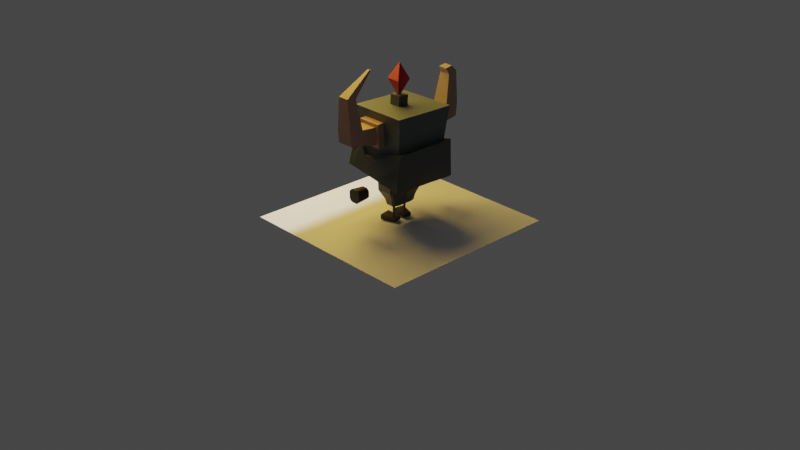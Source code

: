 # Source: Enemy.blend  (saved by Blender 2.80.45; exported with 4.5.12 LTS)
import bpy
from mathutils import Matrix  # noqa: F401  (used for matrix-valued properties, if any)

bpy.ops.wm.read_factory_settings(use_empty=True)
scene = bpy.context.scene
scene.name = 'Scene'

# ---- collections
col_collection = bpy.data.collections.new('Collection'); scene.collection.children.link(col_collection)
col_collection_2 = bpy.data.collections.new('Collection 2'); scene.collection.children.link(col_collection_2)
col_collection_2_002 = bpy.data.collections.new('Collection 2.002'); scene.collection.children.link(col_collection_2_002)
col_collection_4 = bpy.data.collections.new('Collection 4'); scene.collection.children.link(col_collection_4)
col_collection_5 = bpy.data.collections.new('Collection 5'); scene.collection.children.link(col_collection_5)
col_collection_6 = bpy.data.collections.new('Collection 6'); scene.collection.children.link(col_collection_6)
col_collection_7_001 = bpy.data.collections.new('Collection 7.001'); scene.collection.children.link(col_collection_7_001)
col_collection_7 = bpy.data.collections.new('Collection 7'); scene.collection.children.link(col_collection_7)
col_collection_9 = bpy.data.collections.new('Collection 9'); scene.collection.children.link(col_collection_9)
col_collection_9_001 = bpy.data.collections.new('Collection 9.001'); scene.collection.children.link(col_collection_9_001)
col_collection_11 = bpy.data.collections.new('Collection 11'); scene.collection.children.link(col_collection_11)
col_collection_12_001 = bpy.data.collections.new('Collection 12.001'); scene.collection.children.link(col_collection_12_001)
col_collection_12 = bpy.data.collections.new('Collection 12'); scene.collection.children.link(col_collection_12)
col_collection_14 = bpy.data.collections.new('Collection 14'); scene.collection.children.link(col_collection_14)

# ---- materials (node trees are filled in below, after node groups)
mat_material_003 = bpy.data.materials.new('Material.003')
mat_material_003.use_transparent_shadow = False
mat_material_003.roughness = 0.25
mat_material_001 = bpy.data.materials.new('Material.001')
mat_material_001.use_transparent_shadow = False
mat_material_001.roughness = 0.25
mat_material_007 = bpy.data.materials.new('Material.007')
mat_material_007.use_transparent_shadow = False
mat_material_007.roughness = 0.25
mat_material_005 = bpy.data.materials.new('Material.005')
mat_material_005.use_transparent_shadow = False
mat_material_005.roughness = 0.25
mat_material_006 = bpy.data.materials.new('Material.006')
mat_material_006.use_transparent_shadow = False
mat_material_006.roughness = 0.25
mat_material_009 = bpy.data.materials.new('Material.009')
mat_material_009.use_transparent_shadow = False
mat_material_009.roughness = 0.25
mat_material_010 = bpy.data.materials.new('Material.010')
mat_material_010.use_transparent_shadow = False
mat_material_010.roughness = 0.25
mat_material_012 = bpy.data.materials.new('Material.012')
mat_material_012.use_transparent_shadow = False
mat_material_012.roughness = 0.25
mat_material_016 = bpy.data.materials.new('Material.016')
mat_material_016.use_transparent_shadow = False
mat_material_016.roughness = 0.25
mat_material_015 = bpy.data.materials.new('Material.015')
mat_material_015.use_transparent_shadow = False
mat_material_015.roughness = 0.25
mat_material_008 = bpy.data.materials.new('Material.008')
mat_material_008.use_transparent_shadow = False
mat_material_008.roughness = 0.25
mat_material_011 = bpy.data.materials.new('Material.011')
mat_material_011.use_transparent_shadow = False
mat_material_011.roughness = 0.25
mat_material_017 = bpy.data.materials.new('Material.017')
mat_material_017.use_transparent_shadow = False
mat_material_017.roughness = 0.25
mat_material_014 = bpy.data.materials.new('Material.014')
mat_material_014.use_transparent_shadow = False
mat_material_014.roughness = 0.25
mat_material_013 = bpy.data.materials.new('Material.013')
mat_material_013.use_transparent_shadow = False
mat_material_013.roughness = 0.25
mat_material_004 = bpy.data.materials.new('Material.004')
mat_material_004.use_transparent_shadow = False
mat_material_004.roughness = 0.25

# ---- material node trees
mat_material_003.use_nodes = True; mat_material_003.node_tree.nodes.clear()
_N = mat_material_003.node_tree.nodes; _L = mat_material_003.node_tree.links
n0 = _N.new('ShaderNodeOutputMaterial'); n0.name = 'Material Output'; n0.location = (300, 300)
n1 = _N.new('ShaderNodeBsdfPrincipled'); n1.name = 'Principled BSDF'; n1.location = (10, 300)
n1.distribution = 'GGX'
n1.subsurface_method = 'BURLEY'
n1.inputs[0].default_value = (0.05604, 0.06629, 0.07523, 1.0)
n1.inputs[3].default_value = 1.45
_L.new(n1.outputs[0], n0.inputs[0])
n0.is_active_output = True
mat_material_001.use_nodes = True; mat_material_001.node_tree.nodes.clear()
_N = mat_material_001.node_tree.nodes; _L = mat_material_001.node_tree.links
n0 = _N.new('ShaderNodeOutputMaterial'); n0.name = 'Material Output'; n0.location = (300, 300)
n1 = _N.new('ShaderNodeEmission'); n1.name = 'Emission'; n1.location = (10, 300)
n1.inputs[0].default_value = (0.8, 0.5056, 0.09561, 1.0)
n1.inputs[1].default_value = 9.2
_L.new(n1.outputs[0], n0.inputs[0])
n0.is_active_output = True
mat_material_007.use_nodes = True; mat_material_007.node_tree.nodes.clear()
_N = mat_material_007.node_tree.nodes; _L = mat_material_007.node_tree.links
n0 = _N.new('ShaderNodeOutputMaterial'); n0.name = 'Material Output'; n0.location = (300, 300)
n1 = _N.new('ShaderNodeBsdfPrincipled'); n1.name = 'Principled BSDF'; n1.location = (10, 300)
n1.distribution = 'GGX'
n1.subsurface_method = 'BURLEY'
n1.inputs[0].default_value = (0.02122, 0.01938, 0.02122, 1.0)
n1.inputs[3].default_value = 1.45
_L.new(n1.outputs[0], n0.inputs[0])
n0.is_active_output = True
mat_material_005.use_nodes = True; mat_material_005.node_tree.nodes.clear()
_N = mat_material_005.node_tree.nodes; _L = mat_material_005.node_tree.links
n0 = _N.new('ShaderNodeOutputMaterial'); n0.name = 'Material Output'; n0.location = (300, 300)
n1 = _N.new('ShaderNodeBsdfPrincipled'); n1.name = 'Principled BSDF'; n1.location = (10, 300)
n1.distribution = 'GGX'
n1.subsurface_method = 'BURLEY'
n1.inputs[0].default_value = (1.0, 0.0283, 0.02758, 1.0)
n1.inputs[3].default_value = 1.45
_L.new(n1.outputs[0], n0.inputs[0])
n0.is_active_output = True
mat_material_006.use_nodes = True; mat_material_006.node_tree.nodes.clear()
_N = mat_material_006.node_tree.nodes; _L = mat_material_006.node_tree.links
n0 = _N.new('ShaderNodeOutputMaterial'); n0.name = 'Material Output'; n0.location = (300, 300)
n1 = _N.new('ShaderNodeEmission'); n1.name = 'Emission'; n1.location = (10, 300)
n1.inputs[0].default_value = (0.5583, 0.04667, 0.04667, 1.0)
_L.new(n1.outputs[0], n0.inputs[0])
n0.is_active_output = True
mat_material_009.use_nodes = True; mat_material_009.node_tree.nodes.clear()
_N = mat_material_009.node_tree.nodes; _L = mat_material_009.node_tree.links
n0 = _N.new('ShaderNodeOutputMaterial'); n0.name = 'Material Output'; n0.location = (300, 300)
n1 = _N.new('ShaderNodeBsdfPrincipled'); n1.name = 'Principled BSDF'; n1.location = (10, 300)
n1.distribution = 'GGX'
n1.subsurface_method = 'BURLEY'
n1.inputs[0].default_value = (0.05781, 0.06848, 0.07619, 1.0)
n1.inputs[3].default_value = 1.45
_L.new(n1.outputs[0], n0.inputs[0])
n0.is_active_output = True
mat_material_010.use_nodes = True; mat_material_010.node_tree.nodes.clear()
_N = mat_material_010.node_tree.nodes; _L = mat_material_010.node_tree.links
n0 = _N.new('ShaderNodeOutputMaterial'); n0.name = 'Material Output'; n0.location = (300, 300)
n1 = _N.new('ShaderNodeBsdfPrincipled'); n1.name = 'Principled BSDF'; n1.location = (10, 300)
n1.distribution = 'GGX'
n1.subsurface_method = 'BURLEY'
n1.inputs[0].default_value = (0.5583, 0.0331, 0.0319, 1.0)
n1.inputs[3].default_value = 1.45
_L.new(n1.outputs[0], n0.inputs[0])
n0.is_active_output = True
mat_material_012.use_nodes = True; mat_material_012.node_tree.nodes.clear()
_N = mat_material_012.node_tree.nodes; _L = mat_material_012.node_tree.links
n0 = _N.new('ShaderNodeOutputMaterial'); n0.name = 'Material Output'; n0.location = (300, 300)
n1 = _N.new('ShaderNodeBsdfPrincipled'); n1.name = 'Principled BSDF'; n1.location = (10, 300)
n1.distribution = 'GGX'
n1.subsurface_method = 'BURLEY'
n1.inputs[0].default_value = (0.0648, 0.07421, 0.08438, 1.0)
n1.inputs[3].default_value = 1.45
_L.new(n1.outputs[0], n0.inputs[0])
n0.is_active_output = True
mat_material_016.use_nodes = True; mat_material_016.node_tree.nodes.clear()
_N = mat_material_016.node_tree.nodes; _L = mat_material_016.node_tree.links
n0 = _N.new('ShaderNodeOutputMaterial'); n0.name = 'Material Output'; n0.location = (300, 300)
n1 = _N.new('ShaderNodeBsdfPrincipled'); n1.name = 'Principled BSDF'; n1.location = (10, 300)
n1.distribution = 'GGX'
n1.subsurface_method = 'BURLEY'
n1.inputs[0].default_value = (0.01764, 0.016, 0.0185, 1.0)
n1.inputs[3].default_value = 1.45
_L.new(n1.outputs[0], n0.inputs[0])
n0.is_active_output = True
mat_material_015.use_nodes = True; mat_material_015.node_tree.nodes.clear()
_N = mat_material_015.node_tree.nodes; _L = mat_material_015.node_tree.links
n0 = _N.new('ShaderNodeOutputMaterial'); n0.name = 'Material Output'; n0.location = (300, 300)
n1 = _N.new('ShaderNodeBsdfPrincipled'); n1.name = 'Principled BSDF'; n1.location = (10, 300)
n1.distribution = 'GGX'
n1.subsurface_method = 'BURLEY'
n1.inputs[0].default_value = (0.0185, 0.01681, 0.0185, 1.0)
n1.inputs[3].default_value = 1.45
_L.new(n1.outputs[0], n0.inputs[0])
n0.is_active_output = True
mat_material_008.use_nodes = True; mat_material_008.node_tree.nodes.clear()
_N = mat_material_008.node_tree.nodes; _L = mat_material_008.node_tree.links
n0 = _N.new('ShaderNodeOutputMaterial'); n0.name = 'Material Output'; n0.location = (300, 300)
n1 = _N.new('ShaderNodeBsdfPrincipled'); n1.name = 'Principled BSDF'; n1.location = (10, 300)
n1.distribution = 'GGX'
n1.subsurface_method = 'BURLEY'
n1.inputs[0].default_value = (0.4287, 0.2705, 0.2016, 1.0)
n1.inputs[3].default_value = 1.45
_L.new(n1.outputs[0], n0.inputs[0])
n0.is_active_output = True
mat_material_011.use_nodes = True; mat_material_011.node_tree.nodes.clear()
_N = mat_material_011.node_tree.nodes; _L = mat_material_011.node_tree.links
n0 = _N.new('ShaderNodeOutputMaterial'); n0.name = 'Material Output'; n0.location = (300, 300)
n1 = _N.new('ShaderNodeBsdfPrincipled'); n1.name = 'Principled BSDF'; n1.location = (10, 300)
n1.distribution = 'GGX'
n1.subsurface_method = 'BURLEY'
n1.inputs[0].default_value = (0.3564, 0.2582, 0.2051, 1.0)
n1.inputs[3].default_value = 1.45
_L.new(n1.outputs[0], n0.inputs[0])
n0.is_active_output = True
mat_material_017.use_nodes = True; mat_material_017.node_tree.nodes.clear()
_N = mat_material_017.node_tree.nodes; _L = mat_material_017.node_tree.links
n0 = _N.new('ShaderNodeOutputMaterial'); n0.name = 'Material Output'; n0.location = (300, 300)
n1 = _N.new('ShaderNodeBsdfPrincipled'); n1.name = 'Principled BSDF'; n1.location = (10, 300)
n1.distribution = 'GGX'
n1.subsurface_method = 'BURLEY'
n1.inputs[0].default_value = (0.1095, 0.1329, 0.1384, 1.0)
n1.inputs[3].default_value = 1.45
_L.new(n1.outputs[0], n0.inputs[0])
n0.is_active_output = True
mat_material_014.use_nodes = True; mat_material_014.node_tree.nodes.clear()
_N = mat_material_014.node_tree.nodes; _L = mat_material_014.node_tree.links
n0 = _N.new('ShaderNodeOutputMaterial'); n0.name = 'Material Output'; n0.location = (300, 300)
n1 = _N.new('ShaderNodeBsdfPrincipled'); n1.name = 'Principled BSDF'; n1.location = (10, 300)
n1.distribution = 'GGX'
n1.subsurface_method = 'BURLEY'
n1.inputs[0].default_value = (0.016, 0.01521, 0.016, 1.0)
n1.inputs[3].default_value = 1.45
_L.new(n1.outputs[0], n0.inputs[0])
n0.is_active_output = True
mat_material_013.use_nodes = True; mat_material_013.node_tree.nodes.clear()
_N = mat_material_013.node_tree.nodes; _L = mat_material_013.node_tree.links
n0 = _N.new('ShaderNodeOutputMaterial'); n0.name = 'Material Output'; n0.location = (300, 300)
n1 = _N.new('ShaderNodeBsdfPrincipled'); n1.name = 'Principled BSDF'; n1.location = (10, 300)
n1.distribution = 'GGX'
n1.subsurface_method = 'BURLEY'
n1.inputs[0].default_value = (0.01681, 0.01521, 0.01681, 1.0)
n1.inputs[3].default_value = 1.45
_L.new(n1.outputs[0], n0.inputs[0])
n0.is_active_output = True
mat_material_004.use_nodes = True; mat_material_004.node_tree.nodes.clear()
_N = mat_material_004.node_tree.nodes; _L = mat_material_004.node_tree.links
n0 = _N.new('ShaderNodeOutputMaterial'); n0.name = 'Material Output'; n0.location = (300, 300)
n1 = _N.new('ShaderNodeBsdfPrincipled'); n1.name = 'Principled BSDF'; n1.location = (10, 300)
n1.distribution = 'GGX'
n1.subsurface_method = 'BURLEY'
n1.inputs[0].default_value = (0.09306, 0.117, 0.1221, 1.0)
n1.inputs[3].default_value = 1.45
_L.new(n1.outputs[0], n0.inputs[0])
n0.is_active_output = True

# ---- world
world_world = bpy.data.worlds.new('World'); scene.world = world_world
world_world.use_nodes = True; world_world.node_tree.nodes.clear()
_N = world_world.node_tree.nodes; _L = world_world.node_tree.links
n0 = _N.new('ShaderNodeOutputWorld'); n0.name = 'World Output'; n0.location = (300, 300)
n1 = _N.new('ShaderNodeBackground'); n1.name = 'Background'; n1.location = (10, 300)
n1.inputs[0].default_value = (0.05088, 0.05088, 0.05088, 1.0)
_L.new(n1.outputs[0], n0.inputs[0])
n0.is_active_output = True
world_world.color = (0.05088, 0.05088, 0.05088)
world_world.use_sun_shadow = False
world_world.sun_shadow_jitter_overblur = 0.0

# ---- cameras
cam_camera = bpy.data.cameras.new('Camera')
cam_camera.clip_end = 100.0
cam_camera.ortho_scale = 7.314
cam_camera.dof.focus_distance = 0.0
cam_camera.dof.aperture_fstop = 128.0

# ---- lights
light_light = bpy.data.lights.new('Light', 'POINT')
light_light.transmission_factor = 0.0
light_light.cutoff_distance = 30.0
light_light.energy = 1000.0
light_light.shadow_buffer_clip_start = 1.001
light_light.shadow_soft_size = 0.1
light_light.shadow_maximum_resolution = 0.006
light_light.use_absolute_resolution = True

# ---- meshes
me_plane_001 = bpy.data.meshes.new('Plane.001')
me_plane_001.from_pydata([(-1.421, -1.0, 3.179e-08), (1.0, -1.0, 0.0), (-1.421, 1.0, 3.179e-08), (1.381, 1.471, -2.876e-08), (-3.697, 0.6213, 2.036e-07), (-1.421, -3.089, 3.179e-08), (0.6658, -3.089, 2.523e-08), (-1.421, -5.177, 3.179e-08), (0.4236, -5.177, 4.352e-08), (-1.421, -6.739, 3.179e-08), (0.2481, -7.015, 5.677e-08), (-2.733, -2.186, 1.308e-07), (-3.054, -4.457, -0.03418), (-3.15, -6.48, 1.623e-07), (-1.455, 1.0, 0.4644), (1.347, 1.471, 0.4644), (-1.421, 1.0, 0.4484), (-1.614, 1.0, 2.432), (1.188, 1.471, 2.432), (-1.715, 1.0, 3.794), (1.087, 1.471, 3.794), (-1.978, 1.0, 7.36), (0.824, 1.471, 7.36), (-3.01, 0.7466, 1.5), (-2.597, 0.7989, 4.036), (-3.692, 0.7044, 7.365), (1.405, 1.126, 0.4695), (-1.397, 0.655, 0.4695), (1.246, 1.126, 2.437), (-1.556, 0.655, 2.437), (1.146, 1.126, 3.799), (-1.656, 0.655, 3.799), (0.8826, 1.126, 7.365), (-1.919, 0.655, 7.365), (-2.538, 0.4539, 4.041), (-2.951, 0.4016, 1.505), (-3.633, 0.3593, 7.371), (-1.421, -1.0, 0.4484), (1.0, -1.0, 0.4484), (1.381, 1.471, 0.4484), (-3.697, 0.6213, 0.4484), (-1.421, -3.089, 0.4484), (0.6658, -3.089, 0.4484), (-1.421, -5.177, 0.4484), (0.4236, -5.177, 0.4484), (-1.421, -6.739, 0.4484), (0.2517, -7.015, 0.4903), (-2.733, -2.186, 0.4484), (-3.054, -4.457, 0.4142), (-3.15, -6.48, 0.4484), (-1.549, -6.853, 2.179), (0.3908, -7.0, 2.22), (-1.685, -6.924, 4.02), (0.5388, -6.984, 4.06), (-1.947, -6.924, 7.572), (0.8243, -6.954, 7.61), (-2.716, -6.729, 1.366), (-2.437, -6.739, 4.338), (-3.437, -6.81, 7.565), (-1.384, -6.372, 0.4618), (0.2902, -6.648, 0.4947), (-1.512, -6.486, 2.193), (0.4293, -6.633, 2.225), (-1.648, -6.557, 4.033), (0.5772, -6.617, 4.064), (-1.91, -6.557, 7.586), (0.8627, -6.587, 7.615), (-2.4, -6.372, 4.351), (-2.679, -6.362, 1.379), (-3.4, -6.443, 7.578), (0.8844, 1.116, 7.032), (-1.918, 0.6445, 7.032), (-3.582, 0.3967, 7.041), (-1.908, -6.568, 7.253), (0.8645, -6.598, 7.282), (-3.306, -6.439, 7.256)], [], [(0, 11, 47, 37), (6, 1, 38, 42), (2, 4, 40, 16), (10, 8, 44, 46), (13, 9, 45, 49), (4, 0, 37, 40), (9, 10, 46, 45), (7, 13, 49, 43), (37, 38, 39, 16), (2, 3, 15, 14), (24, 19, 31, 34), (15, 18, 28, 26), (14, 15, 26, 27), (17, 23, 35, 29), (18, 20, 30, 28), (27, 26, 28, 29), (29, 28, 30, 31), (31, 30, 32, 33), (27, 29, 35), (31, 33, 36, 34), (22, 21, 33, 32), (21, 25, 36, 33), (23, 14, 27, 35), (19, 17, 29, 31), (25, 24, 34, 36), (20, 22, 32, 30), (37, 16, 40), (38, 37, 41, 42), (42, 41, 43, 44), (44, 43, 45, 46), (41, 37, 47), (43, 41, 48), (45, 43, 49), (11, 5, 41, 47), (5, 12, 48, 41), (8, 6, 42, 44), (1, 3, 39, 38), (12, 7, 43, 48), (3, 2, 16, 39), (55, 54, 65, 66), (57, 52, 63, 67), (46, 51, 62, 60), (50, 56, 68, 61), (51, 53, 64, 62), (59, 60, 62, 61), (61, 62, 64, 63), (63, 64, 66, 65), (59, 61, 68), (63, 65, 69, 67), (54, 58, 69, 65), (56, 45, 59, 68), (45, 46, 60, 59), (52, 50, 61, 63), (58, 57, 67, 69), (53, 55, 66, 64), (66, 32, 70, 74), (74, 70, 71, 72, 75, 73), (32, 33, 71, 70), (33, 36, 72, 71), (65, 66, 74, 73), (69, 65, 73, 75), (36, 69, 75, 72), (15, 39, 16, 14, 23, 17, 19, 24, 25, 21, 22, 20, 18), (1, 6, 8, 10, 9, 13, 7, 12, 5, 11, 0, 4, 2, 3), (32, 66, 65, 69, 36, 33), (45, 56, 50, 52, 57, 58, 54, 55, 53, 51, 46)])
_uv = me_plane_001.uv_layers.new(name='UVMap')
_uv.uv.foreach_set('vector', [0.0, 0.0, 0.0, 0.0, 0.0, 0.0, 0.0, 0.0, 0.0, 0.0, 0.0, 0.0, 0.0, 0.0, 0.0, 0.0, 0.0, 0.0, 0.0, 0.0, 0.0, 0.0, 0.0, 0.0, 0.0, 0.0, 0.0, 0.0, 0.0, 0.0, 0.0, 0.0, 0.0, 0.0, 0.0, 0.0, 0.0, 0.0, 0.0, 0.0, 0.0, 0.0, 0.0, 0.0, 0.0, 0.0, 0.0, 0.0, 0.0, 0.0, 0.0, 0.0, 0.0, 0.0, 0.0, 0.0, 0.0, 0.0, 0.0, 0.0, 0.0, 0.0, 0.0, 0.0, 0.0, 0.0, 1.0, 0.0, 1.0, 1.0, 0.0, 1.0, 0.0, 1.0, 1.0, 1.0, 1.0, 1.0, 0.0, 1.0, 0.0, 0.0, 0.0, 0.0, 0.0, 0.0, 0.0, 0.0, 0.0, 0.0, 0.0, 0.0, 0.0, 0.0, 0.0, 0.0, 0.0, 1.0, 1.0, 1.0, 1.0, 1.0, 0.0, 1.0, 0.0, 0.0, 0.0, 0.0, 0.0, 0.0, 0.0, 0.0, 0.0, 0.0, 0.0, 0.0, 0.0, 0.0, 0.0, 0.0, 0.0, 1.0, 1.0, 1.0, 1.0, 1.0, 0.0, 1.0, 0.0, 1.0, 1.0, 1.0, 1.0, 1.0, 0.0, 1.0, 0.0, 1.0, 1.0, 1.0, 1.0, 1.0, 0.0, 1.0, 0.0, 1.0, 0.0, 1.0, 0.0, 1.0, 0.0, 1.0, 0.0, 1.0, 0.0, 1.0, 0.0, 1.0, 0.0, 0.0, 0.0, 0.0, 0.0, 0.0, 0.0, 0.0, 0.0, 0.0, 0.0, 0.0, 0.0, 0.0, 0.0, 0.0, 0.0, 0.0, 0.0, 0.0, 0.0, 0.0, 0.0, 0.0, 0.0, 0.0, 0.0, 0.0, 0.0, 0.0, 0.0, 0.0, 0.0, 0.0, 0.0, 0.0, 0.0, 0.0, 0.0, 0.0, 0.0, 0.0, 0.0, 0.0, 0.0, 0.0, 0.0, 0.0, 0.0, 0.0, 0.0, 1.0, 0.0, 0.0, 1.0, 0.0, 0.0, 0.0, 0.0, 0.0, 1.0, 0.0, 1.0, 0.0, 0.0, 0.0, 0.0, 0.0, 1.0, 0.0, 1.0, 0.0, 0.0, 0.0, 0.0, 0.0, 1.0, 0.0, 0.0, 0.0, 0.0, 0.0, 0.0, 0.0, 0.0, 0.0, 0.0, 0.0, 0.0, 0.0, 0.0, 0.0, 0.0, 0.0, 0.0, 0.0, 0.0, 0.0, 0.0, 0.0, 0.0, 0.0, 0.0, 0.0, 0.0, 0.0, 0.0, 0.0, 0.0, 0.0, 0.0, 0.0, 0.0, 0.0, 0.0, 0.0, 0.0, 0.0, 0.0, 0.0, 0.0, 0.0, 0.0, 0.0, 0.0, 0.0, 0.0, 0.0, 0.0, 0.0, 0.0, 0.0, 0.0, 0.0, 0.0, 0.0, 1.0, 1.0, 0.0, 1.0, 0.0, 1.0, 1.0, 1.0, 0.0, 0.0, 0.0, 0.0, 0.0, 0.0, 0.0, 0.0, 0.0, 0.0, 0.0, 0.0, 0.0, 0.0, 0.0, 0.0, 0.0, 0.0, 0.0, 0.0, 0.0, 0.0, 0.0, 0.0, 0.0, 0.0, 0.0, 0.0, 0.0, 0.0, 0.0, 0.0, 0.0, 0.0, 0.0, 0.0, 0.0, 0.0, 0.0, 0.0, 0.0, 0.0, 1.0, 0.0, 1.0, 0.0, 0.0, 0.0, 0.0, 0.0, 1.0, 0.0, 1.0, 0.0, 0.0, 0.0, 0.0, 0.0, 1.0, 0.0, 1.0, 0.0, 0.0, 0.0, 0.0, 0.0, 0.0, 0.0, 0.0, 0.0, 0.0, 0.0, 0.0, 0.0, 0.0, 0.0, 0.0, 0.0, 0.0, 0.0, 0.0, 0.0, 0.0, 0.0, 0.0, 0.0, 0.0, 0.0, 0.0, 0.0, 0.0, 0.0, 0.0, 0.0, 0.0, 0.0, 1.0, 0.0, 1.0, 0.0, 0.0, 0.0, 0.0, 0.0, 0.0, 0.0, 0.0, 0.0, 0.0, 0.0, 0.0, 0.0, 0.0, 0.0, 0.0, 0.0, 0.0, 0.0, 0.0, 0.0, 0.0, 0.0, 0.0, 0.0, 0.0, 0.0, 0.0, 0.0, 0.0, 0.0, 0.0, 0.0, 0.0, 0.0, 0.0, 0.0, 0.0, 0.0, 0.0, 0.0, 0.0, 0.0, 0.0, 0.0, 0.0, 0.0, 0.0, 0.0, 0.0, 0.0, 0.0, 0.0, 0.0, 0.0, 0.0, 0.0, 0.0, 0.0, 0.0, 0.0, 0.0, 0.0, 0.0, 0.0, 0.0, 0.0, 0.0, 0.0, 0.0, 0.0, 0.0, 0.0, 0.0, 0.0, 0.0, 0.0, 0.0, 0.0, 0.0, 0.0, 0.0, 0.0, 0.0, 0.0, 0.0, 0.0, 0.0, 0.0, 0.0, 0.0, 0.0, 0.0, 0.0, 0.0, 0.0, 0.0, 0.0, 0.0, 0.0, 0.0, 0.0, 0.0, 0.0, 0.0, 0.0, 0.0, 0.0, 0.0, 0.0, 0.0, 0.0, 0.0, 0.0, 0.0, 0.0, 0.0, 0.0, 0.0, 0.0, 0.0, 0.0, 0.0, 0.0, 0.0, 0.0, 0.0, 0.0, 0.0, 0.0, 0.0, 0.0, 0.0, 0.0, 0.0, 0.0, 0.0, 0.0, 0.0, 0.0, 0.0, 0.0, 0.0, 0.0, 0.0, 0.0, 0.0, 0.0, 0.0, 0.0, 0.0, 0.0, 0.0, 0.0, 0.0, 0.0, 0.0, 0.0, 0.0, 0.0, 0.0, 0.0, 0.0, 0.0, 0.0, 0.0, 0.0, 0.0, 0.0, 0.0, 0.0, 0.0, 0.0, 0.0, 0.0])
me_plane_001.materials.append(mat_material_003)
me_plane_001.use_remesh_preserve_volume = False
me_plane_001.use_remesh_preserve_attributes = False
me_plane_001.use_mirror_vertex_groups = False
me_plane_001.update()
me_plane_003 = bpy.data.meshes.new('Plane.003')
me_plane_003.from_pydata([(-1.0, -1.0, 0.0), (1.0, -1.0, 0.0), (-1.0, 1.0, 0.0), (1.0, 1.0, 0.0)], [], [(0, 1, 3, 2)])
_uv = me_plane_003.uv_layers.new(name='UVMap')
_uv.uv.foreach_set('vector', [0.0, 0.0, 1.0, 0.0, 1.0, 1.0, 0.0, 1.0])
me_plane_003.materials.append(mat_material_001)
me_plane_003.use_remesh_preserve_volume = False
me_plane_003.use_remesh_preserve_attributes = False
me_plane_003.use_mirror_vertex_groups = False
me_plane_003.update()
me_plane_004 = bpy.data.meshes.new('Plane.004')
me_plane_004.from_pydata([(-1.0, -1.0, 0.0), (1.0, -1.0, 0.0), (-1.0, 1.0, 0.0), (1.0, 1.0, 0.0)], [], [(0, 1, 3, 2)])
_uv = me_plane_004.uv_layers.new(name='UVMap')
_uv.uv.foreach_set('vector', [0.0, 0.0, 1.0, 0.0, 1.0, 1.0, 0.0, 1.0])
me_plane_004.use_remesh_preserve_volume = False
me_plane_004.use_remesh_preserve_attributes = False
me_plane_004.use_mirror_vertex_groups = False
me_plane_004.update()
me_cube_007 = bpy.data.meshes.new('Cube.007')
me_cube_007.from_pydata([(-1.0, -1.0, -1.0), (-0.8721, -1.0, 1.0), (-1.0, 1.0, -1.0), (-0.8721, 1.0, 1.0), (1.0, -1.0, -1.0), (0.7702, -0.7146, 0.9799), (1.0, 1.251, -1.0), (0.753, 0.9898, 1.0)], [], [(0, 1, 3, 2), (2, 3, 7, 6), (6, 7, 5, 4), (4, 5, 1, 0), (2, 6, 4, 0), (7, 3, 1, 5)])
_uv = me_cube_007.uv_layers.new(name='UVMap')
_uv.uv.foreach_set('vector', [0.375, 0.0, 0.625, 0.0, 0.625, 0.25, 0.375, 0.25, 0.375, 0.25, 0.625, 0.25, 0.625, 0.5, 0.375, 0.5, 0.375, 0.5, 0.625, 0.5, 0.625, 0.75, 0.375, 0.75, 0.375, 0.75, 0.625, 0.75, 0.625, 1.0, 0.375, 1.0, 0.125, 0.5, 0.375, 0.5, 0.375, 0.75, 0.125, 0.75, 0.625, 0.5, 0.875, 0.5, 0.875, 0.75, 0.625, 0.75])
me_cube_007.materials.append(mat_material_007)
me_cube_007.use_remesh_preserve_volume = False
me_cube_007.use_remesh_preserve_attributes = False
me_cube_007.use_mirror_vertex_groups = False
me_cube_007.update()
me_cube_001 = bpy.data.meshes.new('Cube.001')
me_cube_001.from_pydata([(-1.0, -1.03, -0.5209), (-1.0, -1.0, 1.0), (-1.0, 1.03, -0.8203), (-1.0, 1.0, 0.4249), (1.0, -1.03, -0.5209), (1.0, -1.0, 1.0), (1.0, 1.03, -0.8203), (1.0, 1.0, 0.4249)], [], [(0, 1, 3, 2), (2, 3, 7, 6), (6, 7, 5, 4), (4, 5, 1, 0), (2, 6, 4, 0), (7, 3, 1, 5)])
_uv = me_cube_001.uv_layers.new(name='UVMap')
_uv.uv.foreach_set('vector', [0.375, 0.0, 0.625, 0.0, 0.625, 0.25, 0.375, 0.25, 0.375, 0.25, 0.625, 0.25, 0.625, 0.5, 0.375, 0.5, 0.375, 0.5, 0.625, 0.5, 0.625, 0.75, 0.375, 0.75, 0.375, 0.75, 0.625, 0.75, 0.625, 1.0, 0.375, 1.0, 0.125, 0.5, 0.375, 0.5, 0.375, 0.75, 0.125, 0.75, 0.625, 0.5, 0.875, 0.5, 0.875, 0.75, 0.625, 0.75])
me_cube_001.materials.append(mat_material_005)
me_cube_001.use_remesh_preserve_volume = False
me_cube_001.use_remesh_preserve_attributes = False
me_cube_001.use_mirror_vertex_groups = False
me_cube_001.update()
me_cube_002 = bpy.data.meshes.new('Cube.002')
me_cube_002.from_pydata([(-1.0, -1.03, -0.5209), (-1.0, -1.0, 1.0), (-1.0, 1.03, -0.8203), (-1.0, 1.0, 0.4249), (1.0, -1.03, -0.5209), (1.0, -1.0, 1.0), (1.0, 1.03, -0.8203), (1.0, 1.0, 0.4249)], [], [(0, 1, 3, 2), (2, 3, 7, 6), (6, 7, 5, 4), (4, 5, 1, 0), (2, 6, 4, 0), (7, 3, 1, 5)])
_uv = me_cube_002.uv_layers.new(name='UVMap')
_uv.uv.foreach_set('vector', [0.375, 0.0, 0.625, 0.0, 0.625, 0.25, 0.375, 0.25, 0.375, 0.25, 0.625, 0.25, 0.625, 0.5, 0.375, 0.5, 0.375, 0.5, 0.625, 0.5, 0.625, 0.75, 0.375, 0.75, 0.375, 0.75, 0.625, 0.75, 0.625, 1.0, 0.375, 1.0, 0.125, 0.5, 0.375, 0.5, 0.375, 0.75, 0.125, 0.75, 0.625, 0.5, 0.875, 0.5, 0.875, 0.75, 0.625, 0.75])
me_cube_002.materials.append(mat_material_006)
me_cube_002.use_remesh_preserve_volume = False
me_cube_002.use_remesh_preserve_attributes = False
me_cube_002.use_mirror_vertex_groups = False
me_cube_002.update()
me_cube = bpy.data.meshes.new('Cube')
me_cube.from_pydata([(-1.0, -1.0, -1.0), (-1.0, -1.0, 1.0), (-1.0, 1.0, -1.0), (-1.0, 1.0, 1.0), (1.0, -1.0, -1.0), (1.0, -1.0, 1.0), (1.0, 1.0, -1.0), (1.0, 1.0, 1.0)], [], [(0, 1, 3, 2), (2, 3, 7, 6), (6, 7, 5, 4), (4, 5, 1, 0), (2, 6, 4, 0), (7, 3, 1, 5)])
_uv = me_cube.uv_layers.new(name='UVMap')
_uv.uv.foreach_set('vector', [0.375, 0.0, 0.625, 0.0, 0.625, 0.25, 0.375, 0.25, 0.375, 0.25, 0.625, 0.25, 0.625, 0.5, 0.375, 0.5, 0.375, 0.5, 0.625, 0.5, 0.625, 0.75, 0.375, 0.75, 0.375, 0.75, 0.625, 0.75, 0.625, 1.0, 0.375, 1.0, 0.125, 0.5, 0.375, 0.5, 0.375, 0.75, 0.125, 0.75, 0.625, 0.5, 0.875, 0.5, 0.875, 0.75, 0.625, 0.75])
me_cube.materials.append(mat_material_009)
me_cube.use_remesh_preserve_volume = False
me_cube.use_remesh_preserve_attributes = False
me_cube.use_mirror_vertex_groups = False
me_cube.update()
me_cube_003 = bpy.data.meshes.new('Cube.003')
me_cube_003.from_pydata([(-1.211e-16, -1.546, -1.546), (-1.0, -0.6637, 0.6637), (-1.0, 0.771, -0.771), (1.788e-16, 1.805, 1.805), (1.0, -0.6637, 0.6637), (1.0, 0.771, -0.771)], [], [(0, 1, 3, 2), (2, 3, 5), (5, 3, 4, 0), (0, 4, 1), (2, 5, 0), (3, 1, 4)])
_uv = me_cube_003.uv_layers.new(name='UVMap')
_uv.uv.foreach_set('vector', [0.375, 0.0, 0.625, 0.0, 0.625, 0.25, 0.375, 0.25, 0.375, 0.25, 0.625, 0.5, 0.375, 0.5, 0.375, 0.5, 0.625, 0.5, 0.625, 0.75, 0.375, 0.75, 0.375, 0.75, 0.625, 0.75, 0.625, 1.0, 0.125, 0.5, 0.375, 0.5, 0.125, 0.75, 0.875, 0.5, 0.875, 0.75, 0.625, 0.75])
me_cube_003.materials.append(mat_material_010)
me_cube_003.use_remesh_preserve_volume = False
me_cube_003.use_remesh_preserve_attributes = False
me_cube_003.use_mirror_vertex_groups = False
me_cube_003.update()
me_plane_002 = bpy.data.meshes.new('Plane.002')
me_plane_002.from_pydata([(0.1941, -1.0, 0.7289), (1.0, -1.0, 0.7775), (-1.142, 0.0, 0.3654), (-1.142, -0.5267, 0.4197), (0.1941, 0.0, 0.6871), (1.0, 0.0, 0.7289), (0.1941, -1.924, 0.8504), (1.0, -1.725, 0.9476), (-1.142, -2.576, 0.2753), (-2.87, 0.0, 1.412e-07), (-2.87, -0.5267, 1.412e-07), (-2.87, -2.576, 0.1215), (-4.012, 0.0, 2.274e-07), (-4.012, -1.0, 2.274e-07), (-4.012, -2.054, 0.2916), (-4.386, -2.054, 2.782), (-4.386, -1.0, 3.058), (-4.386, -1.0, 2.557e-07), (-4.386, -2.054, 2.782), (-4.386, -1.0, 3.058), (0.1941, -0.005802, 2.909), (0.1941, -1.0, 2.713), (1.0, -1.0, 2.756), (-1.142, 0.0, 3.243), (-1.142, -1.0, 3.255), (1.0, 0.0, 2.716), (0.1941, -1.915, 2.68), (1.0, -1.725, 2.598), (-1.142, -2.576, 3.058), (-2.87, 0.0, 3.257), (-2.87, -1.0, 3.198), (-2.87, -2.576, 3.191), (-4.012, 0.0, 3.058), (-4.012, -1.0, 3.058), (-4.012, -2.054, 2.782), (-4.386, 0.0, 3.058), (-4.386, -2.054, 0.2916), (-4.386, -1.0, 2.557e-07), (-0.1798, -0.9308, 3.058), (-4.386, 0.0, 2.557e-07), (0.1941, -1.924, 0.8504), (1.0, -1.725, 0.9476), (-1.142, -2.576, 0.2753), (-2.87, -2.576, 0.1215), (-4.012, -2.054, 0.2916), (0.1941, -2.164, 1.093), (1.0, -1.965, 1.235), (-1.142, -2.816, 0.4454), (-2.87, -2.816, 0.3645), (-4.012, -2.294, 0.5345), (0.1941, -1.915, 2.68), (1.0, -1.725, 2.598), (-1.142, -2.576, 3.058), (-2.87, -2.576, 3.191), (-4.012, -2.054, 2.782), (0.1941, -2.164, 2.365), (1.0, -1.965, 2.339), (-1.142, -2.816, 2.756), (-2.87, -2.816, 2.807), (-4.012, -2.294, 2.52), (-4.386, -2.054, 0.2916), (-4.386, 0.0, 2.557e-07), (-4.386, 0.0, 3.058), (-4.012, 0.0, 2.274e-07), (-4.012, -1.0, 2.274e-07), (-4.386, -2.054, 0.2916), (-4.012, 0.0, 3.058), (-4.012, -1.0, 3.058), (-4.386, -2.054, 2.782), (-5.342, 0.0, 3.278e-07), (-4.012, -1.0, 2.274e-07), (-4.012, -2.054, 0.2916), (-5.342, 0.0, 3.058), (-4.012, -1.0, 3.058), (-4.012, -2.054, 2.782), (-5.312, -0.3067, 0.4613), (-5.312, -1.005, 0.4613), (-5.312, -1.742, 0.6651), (-5.312, -0.3067, 2.598), (-5.312, -1.005, 2.598), (-5.312, -1.742, 2.405), (0.9931, -1.199, 1.563), (3.142, -1.124, 1.563), (0.9931, -1.195, 1.526), (3.142, -1.121, 1.54), (0.9931, -1.184, 1.49), (3.142, -1.115, 1.518), (0.9931, -1.166, 1.456), (3.142, -1.104, 1.498), (0.9931, -1.142, 1.427), (3.142, -1.089, 1.48), (0.9931, -1.113, 1.403), (3.142, -1.071, 1.465), (0.9931, -1.08, 1.386), (3.142, -1.051, 1.455), (0.9931, -1.044, 1.375), (3.142, -1.029, 1.448), (0.9931, -1.006, 1.371), (3.142, -1.006, 1.446), (0.9931, -0.9684, 1.375), (3.142, -0.983, 1.448), (0.9931, -0.9323, 1.386), (3.142, -0.9609, 1.455), (0.9931, -0.899, 1.403), (3.142, -0.9406, 1.465), (0.9931, -0.8698, 1.427), (3.142, -0.9227, 1.48), (0.9931, -0.8459, 1.456), (3.142, -0.9081, 1.498), (0.9931, -0.8281, 1.49), (3.142, -0.8972, 1.518), (0.9931, -0.8171, 1.526), (3.142, -0.8905, 1.54), (0.9931, -0.8134, 1.563), (3.142, -0.8882, 1.563), (0.9931, -0.8171, 1.601), (3.142, -0.8905, 1.586), (0.9931, -0.8281, 1.637), (3.142, -0.8972, 1.608), (0.9931, -0.8459, 1.67), (3.142, -0.9081, 1.629), (0.9931, -0.8698, 1.7), (3.142, -0.9227, 1.647), (0.9931, -0.899, 1.724), (3.142, -0.9406, 1.661), (0.9931, -0.9323, 1.741), (3.142, -0.9609, 1.672), (0.9931, -0.9684, 1.752), (3.142, -0.983, 1.679), (0.9931, -1.006, 1.756), (3.142, -1.006, 1.681), (0.9931, -1.044, 1.752), (3.142, -1.029, 1.679), (0.9931, -1.08, 1.741), (3.142, -1.051, 1.672), (0.9931, -1.113, 1.724), (3.142, -1.071, 1.661), (0.9931, -1.142, 1.7), (3.142, -1.089, 1.647), (0.9931, -1.166, 1.67), (3.142, -1.104, 1.629), (0.9931, -1.184, 1.637), (3.142, -1.115, 1.608), (0.9931, -1.195, 1.601), (3.142, -1.121, 1.586), (0.1941, -1.462, 0.7897), (-1.142, -1.551, 0.2986), (1.0, -1.362, 0.8625), (-2.87, -1.551, 0.06074), (-4.012, -1.527, 0.1458), (-4.386, -1.527, 0.1458), (-4.386, -1.527, 2.92), (0.1941, -1.457, 2.696), (-1.142, -1.788, 3.156), (1.0, -1.362, 2.677), (-2.87, -1.788, 3.194), (-4.012, -1.527, 2.92), (-4.386, -1.527, 2.92), (-4.386, -1.527, 0.1458), (-4.386, -1.527, 0.1458), (-4.386, -1.527, 2.92), (-4.012, -1.527, 0.1458), (-4.012, -1.527, 2.92), (-5.312, -1.374, 0.5632), (-5.312, -1.374, 2.502), (-1.552, -2.576, 0.2375), (-1.648, -0.5267, 0.06478), (-2.006, 0.0, 0.05263), (-2.006, -2.576, 3.124), (-2.006, -1.0, 3.226), (-2.006, 0.0, 3.25), (-2.006, -1.788, 3.175), (-1.522, -1.551, 0.1316)], [], [(0, 3, 2, 4), (0, 4, 5, 1), (145, 6, 8, 146), (147, 7, 6, 145), (172, 148, 10, 166), (166, 10, 9, 167), (148, 149, 13, 10), (10, 13, 12, 9), (160, 67, 73, 162), (65, 68, 74, 71), (39, 37, 17, 61), (35, 39, 61, 62), (21, 20, 23, 24), (21, 22, 25, 20), (152, 153, 28, 26), (154, 152, 26, 27), (171, 169, 30, 155), (169, 170, 29, 30), (155, 30, 33, 156), (30, 29, 32, 33), (157, 19, 16, 151), (36, 18, 15, 60), (62, 61, 63, 66), (150, 60, 65, 159), (5, 4, 20, 25), (9, 12, 32, 29), (149, 14, 36, 158), (32, 12, 39, 35), (33, 32, 35, 19), (12, 13, 37, 39), (167, 9, 29, 170), (19, 35, 62, 16), (4, 2, 23, 20), (14, 34, 18, 36), (158, 36, 60, 150), (156, 33, 19, 157), (147, 1, 22, 154), (1, 5, 25, 22), (42, 47, 48, 43), (40, 45, 47, 42), (43, 48, 49, 44), (41, 46, 45, 40), (52, 53, 58, 57), (50, 52, 57, 55), (53, 54, 59, 58), (51, 50, 55, 56), (44, 49, 59, 54), (45, 46, 56, 55), (46, 41, 51, 56), (47, 45, 55, 57), (48, 47, 57, 58), (49, 48, 58, 59), (16, 62, 66, 67), (61, 17, 64, 63), (60, 15, 68, 65), (151, 16, 67, 160), (73, 72, 78, 79), (72, 69, 75, 78), (159, 65, 71, 161), (66, 63, 69, 72), (67, 66, 72, 73), (63, 64, 70, 69), (163, 77, 80, 164), (75, 76, 79, 78), (69, 70, 76, 75), (71, 74, 80, 77), (162, 73, 79, 164), (161, 71, 77, 163), (81, 82, 84, 83), (83, 84, 86, 85), (85, 86, 88, 87), (87, 88, 90, 89), (89, 90, 92, 91), (91, 92, 94, 93), (93, 94, 96, 95), (95, 96, 98, 97), (97, 98, 100, 99), (99, 100, 102, 101), (101, 102, 104, 103), (103, 104, 106, 105), (105, 106, 108, 107), (107, 108, 110, 109), (109, 110, 112, 111), (111, 112, 114, 113), (113, 114, 116, 115), (115, 116, 118, 117), (117, 118, 120, 119), (119, 120, 122, 121), (121, 122, 124, 123), (123, 124, 126, 125), (125, 126, 128, 127), (127, 128, 130, 129), (129, 130, 132, 131), (131, 132, 134, 133), (133, 134, 136, 135), (135, 136, 138, 137), (137, 138, 140, 139), (139, 140, 142, 141), (84, 82, 144, 142, 140, 138, 136, 134, 132, 130, 128, 126, 124, 122, 120, 118, 116, 114, 112, 110, 108, 106, 104, 102, 100, 98, 96, 94, 92, 90, 88, 86), (141, 142, 144, 143), (143, 144, 82, 81), (81, 83, 85, 87, 89, 91, 93, 95, 97, 99, 101, 103, 105, 107, 109, 111, 113, 115, 117, 119, 121, 123, 125, 127, 129, 131, 133, 135, 137, 139, 141, 143), (70, 161, 163, 76), (74, 162, 164, 80), (76, 163, 164, 79), (64, 159, 161, 70), (15, 151, 160, 68), (7, 147, 154, 27), (34, 156, 157, 18), (37, 158, 150, 17), (13, 149, 158, 37), (17, 150, 159, 64), (18, 157, 151, 15), (31, 155, 156, 34), (168, 171, 155, 31), (22, 21, 152, 154), (21, 24, 153, 152), (68, 160, 162, 74), (11, 14, 149, 148), (165, 11, 148, 172), (1, 147, 145, 0), (0, 145, 146, 3), (8, 165, 172, 146), (28, 153, 171, 168), (2, 167, 170, 23), (24, 23, 170, 169), (153, 24, 169, 171), (3, 166, 167, 2), (146, 172, 166, 3)])
_uv = me_plane_002.uv_layers.new(name='UVMap')
_uv.uv.foreach_set('vector', [0.0, 0.0, 0.0, 0.0, 0.0, 0.5, 0.0, 0.5, 0.0, 0.0, 0.0, 0.5, 1.0, 0.5, 1.0, 0.0, 0.0, 0.0, 0.0, 0.0, 0.0, 0.0, 0.0, 0.0, 1.0, 0.0, 1.0, 0.0, 0.0, 0.0, 0.0, 0.0, 0.0, 0.0, 0.0, 0.0, 0.0, 0.0, 0.0, 0.0, 0.0, 0.0, 0.0, 0.0, 0.0, 0.5, 0.0, 0.5, 0.0, 0.0, 0.0, 0.0, 0.0, 0.0, 0.0, 0.0, 0.0, 0.0, 0.0, 0.0, 0.0, 0.5, 0.0, 0.5, 0.0, 0.0, 0.0, 0.0, 0.0, 0.0, 0.0, 0.0, 0.0, 0.0, 0.0, 0.0, 0.0, 0.0, 0.0, 0.0, 0.0, 0.5, 0.0, 0.0, 0.0, 0.0, 0.0, 0.5, 0.0, 0.5, 0.0, 0.5, 0.0, 0.5, 0.0, 0.5, 0.0, 0.0, 0.0, 0.5, 0.0, 0.5, 0.0, 0.0, 0.0, 0.0, 1.0, 0.0, 1.0, 0.5, 0.0, 0.5, 0.0, 0.0, 0.0, 0.0, 0.0, 0.0, 0.0, 0.0, 1.0, 0.0, 0.0, 0.0, 0.0, 0.0, 1.0, 0.0, 0.0, 0.0, 0.0, 0.0, 0.0, 0.0, 0.0, 0.0, 0.0, 0.0, 0.0, 0.5, 0.0, 0.5, 0.0, 0.0, 0.0, 0.0, 0.0, 0.0, 0.0, 0.0, 0.0, 0.0, 0.0, 0.0, 0.0, 0.5, 0.0, 0.5, 0.0, 0.0, 0.0, 0.0, 0.0, 0.0, 0.0, 0.0, 0.0, 0.0, 0.0, 0.0, 0.0, 0.0, 0.0, 0.0, 0.0, 0.0, 0.0, 0.5, 0.0, 0.5, 0.0, 0.5, 0.0, 0.5, 0.0, 0.0, 0.0, 0.0, 0.0, 0.0, 0.0, 0.0, 1.0, 0.5, 0.0, 0.5, 0.0, 0.5, 1.0, 0.5, 0.0, 0.5, 0.0, 0.5, 0.0, 0.5, 0.0, 0.5, 0.0, 0.0, 0.0, 0.0, 0.0, 0.0, 0.0, 0.0, 0.0, 0.5, 0.0, 0.5, 0.0, 0.5, 0.0, 0.5, 0.0, 0.0, 0.0, 0.5, 0.0, 0.5, 0.0, 0.0, 0.0, 0.5, 0.0, 0.0, 0.0, 0.0, 0.0, 0.5, 0.0, 0.5, 0.0, 0.5, 0.0, 0.5, 0.0, 0.5, 0.0, 0.0, 0.0, 0.5, 0.0, 0.5, 0.0, 0.0, 0.0, 0.5, 0.0, 0.5, 0.0, 0.5, 0.0, 0.5, 0.0, 0.0, 0.0, 0.0, 0.0, 0.0, 0.0, 0.0, 0.0, 0.0, 0.0, 0.0, 0.0, 0.0, 0.0, 0.0, 0.0, 0.0, 0.0, 0.0, 0.0, 0.0, 0.0, 0.0, 1.0, 0.0, 1.0, 0.0, 1.0, 0.0, 1.0, 0.0, 1.0, 0.0, 1.0, 0.5, 1.0, 0.5, 1.0, 0.0, 0.0, 0.0, 0.0, 0.0, 0.0, 0.0, 0.0, 0.0, 0.0, 0.0, 0.0, 0.0, 0.0, 0.0, 0.0, 0.0, 0.0, 0.0, 0.0, 0.0, 0.0, 0.0, 0.0, 0.0, 1.0, 0.0, 1.0, 0.0, 0.0, 0.0, 0.0, 0.0, 0.0, 0.0, 0.0, 0.0, 0.0, 0.0, 0.0, 0.0, 0.0, 0.0, 0.0, 0.0, 0.0, 0.0, 0.0, 0.0, 0.0, 0.0, 0.0, 0.0, 0.0, 0.0, 0.0, 0.0, 1.0, 0.0, 0.0, 0.0, 0.0, 0.0, 1.0, 0.0, 0.0, 0.0, 0.0, 0.0, 0.0, 0.0, 0.0, 0.0, 0.0, 0.0, 1.0, 0.0, 1.0, 0.0, 0.0, 0.0, 1.0, 0.0, 1.0, 0.0, 1.0, 0.0, 1.0, 0.0, 0.0, 0.0, 0.0, 0.0, 0.0, 0.0, 0.0, 0.0, 0.0, 0.0, 0.0, 0.0, 0.0, 0.0, 0.0, 0.0, 0.0, 0.0, 0.0, 0.0, 0.0, 0.0, 0.0, 0.0, 0.0, 0.0, 0.0, 0.5, 0.0, 0.5, 0.0, 0.0, 0.0, 0.5, 0.0, 0.0, 0.0, 0.0, 0.0, 0.5, 0.0, 0.0, 0.0, 0.0, 0.0, 0.0, 0.0, 0.0, 0.0, 0.0, 0.0, 0.0, 0.0, 0.0, 0.0, 0.0, 0.0, 0.0, 0.0, 0.5, 0.0, 0.5, 0.0, 0.0, 0.0, 0.5, 0.0, 0.5, 0.0, 0.5, 0.0, 0.5, 0.0, 0.0, 0.0, 0.0, 0.0, 0.0, 0.0, 0.0, 0.0, 0.5, 0.0, 0.5, 0.0, 0.5, 0.0, 0.5, 0.0, 0.0, 0.0, 0.5, 0.0, 0.5, 0.0, 0.0, 0.0, 0.5, 0.0, 0.0, 0.0, 0.0, 0.0, 0.5, 0.0, 0.0, 0.0, 0.0, 0.0, 0.0, 0.0, 0.0, 0.0, 0.5, 0.0, 0.0, 0.0, 0.0, 0.0, 0.5, 0.0, 0.5, 0.0, 0.0, 0.0, 0.0, 0.0, 0.5, 0.0, 0.0, 0.0, 0.0, 0.0, 0.0, 0.0, 0.0, 0.0, 0.0, 0.0, 0.0, 0.0, 0.0, 0.0, 0.0, 0.0, 0.0, 0.0, 0.0, 0.0, 0.0, 0.0, 0.0, 1.0, 0.5, 1.0, 1.0, 0.9688, 1.0, 0.9688, 0.5, 0.9688, 0.5, 0.9688, 1.0, 0.9375, 1.0, 0.9375, 0.5, 0.9375, 0.5, 0.9375, 1.0, 0.9062, 1.0, 0.9062, 0.5, 0.9062, 0.5, 0.9062, 1.0, 0.875, 1.0, 0.875, 0.5, 0.875, 0.5, 0.875, 1.0, 0.8438, 1.0, 0.8438, 0.5, 0.8438, 0.5, 0.8438, 1.0, 0.8125, 1.0, 0.8125, 0.5, 0.8125, 0.5, 0.8125, 1.0, 0.7812, 1.0, 0.7812, 0.5, 0.7812, 0.5, 0.7812, 1.0, 0.75, 1.0, 0.75, 0.5, 0.75, 0.5, 0.75, 1.0, 0.7188, 1.0, 0.7188, 0.5, 0.7188, 0.5, 0.7188, 1.0, 0.6875, 1.0, 0.6875, 0.5, 0.6875, 0.5, 0.6875, 1.0, 0.6562, 1.0, 0.6562, 0.5, 0.6562, 0.5, 0.6562, 1.0, 0.625, 1.0, 0.625, 0.5, 0.625, 0.5, 0.625, 1.0, 0.5938, 1.0, 0.5938, 0.5, 0.5938, 0.5, 0.5938, 1.0, 0.5625, 1.0, 0.5625, 0.5, 0.5625, 0.5, 0.5625, 1.0, 0.5312, 1.0, 0.5312, 0.5, 0.5312, 0.5, 0.5312, 1.0, 0.5, 1.0, 0.5, 0.5, 0.5, 0.5, 0.5, 1.0, 0.4688, 1.0, 0.4688, 0.5, 0.4688, 0.5, 0.4688, 1.0, 0.4375, 1.0, 0.4375, 0.5, 0.4375, 0.5, 0.4375, 1.0, 0.4062, 1.0, 0.4062, 0.5, 0.4062, 0.5, 0.4062, 1.0, 0.375, 1.0, 0.375, 0.5, 0.375, 0.5, 0.375, 1.0, 0.3438, 1.0, 0.3438, 0.5, 0.3438, 0.5, 0.3438, 1.0, 0.3125, 1.0, 0.3125, 0.5, 0.3125, 0.5, 0.3125, 1.0, 0.2812, 1.0, 0.2812, 0.5, 0.2812, 0.5, 0.2812, 1.0, 0.25, 1.0, 0.25, 0.5, 0.25, 0.5, 0.25, 1.0, 0.2188, 1.0, 0.2188, 0.5, 0.2188, 0.5, 0.2188, 1.0, 0.1875, 1.0, 0.1875, 0.5, 0.1875, 0.5, 0.1875, 1.0, 0.1562, 1.0, 0.1562, 0.5, 0.1562, 0.5, 0.1562, 1.0, 0.125, 1.0, 0.125, 0.5, 0.125, 0.5, 0.125, 1.0, 0.09375, 1.0, 0.09375, 0.5, 0.09375, 0.5, 0.09375, 1.0, 0.0625, 1.0, 0.0625, 0.5, 0.2968, 0.4854, 0.25, 0.49, 0.2032, 0.4854, 0.1582, 0.4717, 0.1167, 0.4496, 0.08029, 0.4197, 0.05045, 0.3833, 0.02827, 0.3418, 0.01461, 0.2968, 0.01, 0.25, 0.01461, 0.2032, 0.02827, 0.1582, 0.05045, 0.1167, 0.08029, 0.08029, 0.1167, 0.05045, 0.1582, 0.02827, 0.2032, 0.01461, 0.25, 0.01, 0.2968, 0.01461, 0.3418, 0.02827, 0.3833, 0.05045, 0.4197, 0.08029, 0.4496, 0.1167, 0.4717, 0.1582, 0.4854, 0.2032, 0.49, 0.25, 0.4854, 0.2968, 0.4717, 0.3418, 0.4496, 0.3833, 0.4197, 0.4197, 0.3833, 0.4496, 0.3418, 0.4717, 0.0625, 0.5, 0.0625, 1.0, 0.03125, 1.0, 0.03125, 0.5, 0.03125, 0.5, 0.03125, 1.0, 0.0, 1.0, 0.0, 0.5, 0.75, 0.49, 0.7968, 0.4854, 0.8418, 0.4717, 0.8833, 0.4496, 0.9197, 0.4197, 0.9496, 0.3833, 0.9717, 0.3418, 0.9854, 0.2968, 0.99, 0.25, 0.9854, 0.2032, 0.9717, 0.1582, 0.9496, 0.1167, 0.9197, 0.08029, 0.8833, 0.05045, 0.8418, 0.02827, 0.7968, 0.01461, 0.75, 0.01, 0.7032, 0.01461, 0.6582, 0.02827, 0.6167, 0.05045, 0.5803, 0.08029, 0.5504, 0.1167, 0.5283, 0.1582, 0.5146, 0.2032, 0.51, 0.25, 0.5146, 0.2968, 0.5283, 0.3418, 0.5504, 0.3833, 0.5803, 0.4197, 0.6167, 0.4496, 0.6582, 0.4717, 0.7032, 0.4854, 0.0, 0.0, 0.0, 0.0, 0.0, 0.0, 0.0, 0.0, 0.0, 0.0, 0.0, 0.0, 0.0, 0.0, 0.0, 0.0, 0.0, 0.0, 0.0, 0.0, 0.0, 0.0, 0.0, 0.0, 0.0, 0.0, 0.0, 0.0, 0.0, 0.0, 0.0, 0.0, 0.0, 0.0, 0.0, 0.0, 0.0, 0.0, 0.0, 0.0, 1.0, 0.0, 1.0, 0.0, 1.0, 0.0, 1.0, 0.0, 0.0, 0.0, 0.0, 0.0, 0.0, 0.0, 0.0, 0.0, 0.0, 0.0, 0.0, 0.0, 0.0, 0.0, 0.0, 0.0, 0.0, 0.0, 0.0, 0.0, 0.0, 0.0, 0.0, 0.0, 0.0, 0.0, 0.0, 0.0, 0.0, 0.0, 0.0, 0.0, 0.0, 0.0, 0.0, 0.0, 0.0, 0.0, 0.0, 0.0, 0.0, 0.0, 0.0, 0.0, 0.0, 0.0, 0.0, 0.0, 0.0, 0.0, 0.0, 0.0, 0.0, 0.0, 0.0, 0.0, 1.0, 0.0, 0.0, 0.0, 0.0, 0.0, 1.0, 0.0, 0.0, 0.0, 0.0, 0.0, 0.0, 0.0, 0.0, 0.0, 0.0, 0.0, 0.0, 0.0, 0.0, 0.0, 0.0, 0.0, 0.0, 0.0, 0.0, 0.0, 0.0, 0.0, 0.0, 0.0, 0.0, 0.0, 0.0, 0.0, 0.0, 0.0, 0.0, 0.0, 1.0, 0.0, 1.0, 0.0, 0.0, 0.0, 0.0, 0.0, 0.0, 0.0, 0.0, 0.0, 0.0, 0.0, 0.0, 0.0, 0.0, 0.0, 0.0, 0.0, 0.0, 0.0, 0.0, 0.0, 0.0, 0.0, 0.0, 0.0, 0.0, 0.0, 0.0, 0.0, 0.0, 0.5, 0.0, 0.5, 0.0, 0.5, 0.0, 0.5, 0.0, 0.0, 0.0, 0.5, 0.0, 0.5, 0.0, 0.0, 0.0, 0.0, 0.0, 0.0, 0.0, 0.0, 0.0, 0.0, 0.0, 0.0, 0.0, 0.0, 0.0, 0.5, 0.0, 0.5, 0.0, 0.0, 0.0, 0.0, 0.0, 0.0, 0.0, 0.0])
me_plane_002.materials.append(mat_material_012)
me_plane_002.use_remesh_preserve_volume = False
me_plane_002.use_remesh_preserve_attributes = False
me_plane_002.use_mirror_vertex_groups = False
me_plane_002.update()
me_cube_005 = bpy.data.meshes.new('Cube.005')
me_cube_005.from_pydata([(-1.0, -0.778, -0.778), (-1.0, -0.778, 0.778), (-1.0, 0.778, -0.778), (-1.0, 0.778, 0.778), (1.0, -1.21, -1.21), (1.0, -1.21, 1.21), (1.0, 1.21, -1.21), (1.0, 1.21, 1.21)], [], [(0, 1, 3, 2), (2, 3, 7, 6), (6, 7, 5, 4), (4, 5, 1, 0), (2, 6, 4, 0), (7, 3, 1, 5)])
_uv = me_cube_005.uv_layers.new(name='UVMap')
_uv.uv.foreach_set('vector', [0.375, 0.0, 0.625, 0.0, 0.625, 0.25, 0.375, 0.25, 0.375, 0.25, 0.625, 0.25, 0.625, 0.5, 0.375, 0.5, 0.375, 0.5, 0.625, 0.5, 0.625, 0.75, 0.375, 0.75, 0.375, 0.75, 0.625, 0.75, 0.625, 1.0, 0.375, 1.0, 0.125, 0.5, 0.375, 0.5, 0.375, 0.75, 0.125, 0.75, 0.625, 0.5, 0.875, 0.5, 0.875, 0.75, 0.625, 0.75])
me_cube_005.materials.append(mat_material_016)
me_cube_005.use_remesh_preserve_volume = False
me_cube_005.use_remesh_preserve_attributes = False
me_cube_005.use_mirror_vertex_groups = False
me_cube_005.update()
me_cube_004 = bpy.data.meshes.new('Cube.004')
me_cube_004.from_pydata([(-1.0, -0.778, -0.778), (-1.0, -0.778, 0.778), (-1.0, 0.778, -0.778), (-1.0, 0.778, 0.778), (1.0, -1.21, -1.21), (1.0, -1.21, 1.21), (1.0, 1.21, -1.21), (1.0, 1.21, 1.21)], [], [(0, 1, 3, 2), (2, 3, 7, 6), (6, 7, 5, 4), (4, 5, 1, 0), (2, 6, 4, 0), (7, 3, 1, 5)])
_uv = me_cube_004.uv_layers.new(name='UVMap')
_uv.uv.foreach_set('vector', [0.375, 0.0, 0.625, 0.0, 0.625, 0.25, 0.375, 0.25, 0.375, 0.25, 0.625, 0.25, 0.625, 0.5, 0.375, 0.5, 0.375, 0.5, 0.625, 0.5, 0.625, 0.75, 0.375, 0.75, 0.375, 0.75, 0.625, 0.75, 0.625, 1.0, 0.375, 1.0, 0.125, 0.5, 0.375, 0.5, 0.375, 0.75, 0.125, 0.75, 0.625, 0.5, 0.875, 0.5, 0.875, 0.75, 0.625, 0.75])
me_cube_004.materials.append(mat_material_015)
me_cube_004.use_remesh_preserve_volume = False
me_cube_004.use_remesh_preserve_attributes = False
me_cube_004.use_mirror_vertex_groups = False
me_cube_004.update()
me_cube_006 = bpy.data.meshes.new('Cube.006')
me_cube_006.from_pydata([(-1.0, -1.0, -1.0), (-1.0, -1.0, 1.0), (-1.0, 1.0, -1.0), (-1.0, 1.0, 1.0), (1.0, -1.0, -1.0), (1.0, -1.0, 1.0), (1.0, 1.0, -1.0), (1.0, 1.0, 1.0), (0.7195, -3.253, -0.3914), (0.7195, -3.266, 0.9055), (-0.7195, -3.266, 0.9055), (-0.7195, -3.253, -0.3914), (-1.0, -1.0, -1.0), (-0.7195, -1.0, -0.7195), (-0.7195, -1.0, 0.7195), (-1.0, -1.0, 1.0), (1.0, -1.0, 1.0), (0.7195, -1.0, 0.7195), (0.7195, -1.0, -0.7195), (1.0, -1.0, -1.0), (0.7195, -5.374, -0.1063), (-0.7195, -5.374, -0.1063), (-0.7195, -5.394, 1.105), (0.7195, -5.394, 1.105), (-0.4795, -3.773, 3.439), (0.4795, -3.773, 3.439), (-0.4795, -5.186, 3.629), (0.4795, -5.186, 3.629), (-0.103, -0.3321, 5.08), (0.103, -0.3321, 5.08), (-0.103, -0.6356, 5.12), (0.103, -0.6356, 5.12)], [], [(0, 1, 3, 2), (2, 3, 7, 6), (6, 7, 5, 4), (4, 5, 16, 19), (2, 6, 4, 0), (7, 3, 1, 5), (0, 4, 19, 12), (11, 8, 20, 21), (17, 14, 10, 9), (5, 1, 15, 16), (13, 14, 15, 12), (17, 18, 19, 16), (12, 19, 18, 13), (16, 15, 14, 17), (1, 0, 12, 15), (13, 18, 8, 11), (18, 17, 9, 8), (14, 13, 11, 10), (20, 23, 22, 21), (10, 11, 21, 22), (10, 22, 26, 24), (8, 9, 23, 20), (24, 26, 30, 28), (9, 10, 24, 25), (23, 9, 25, 27), (22, 23, 27, 26), (29, 28, 30, 31), (25, 24, 28, 29), (27, 25, 29, 31), (26, 27, 31, 30)])
_uv = me_cube_006.uv_layers.new(name='UVMap')
_uv.uv.foreach_set('vector', [0.375, 0.0, 0.625, 0.0, 0.625, 0.25, 0.375, 0.25, 0.375, 0.25, 0.625, 0.25, 0.625, 0.5, 0.375, 0.5, 0.375, 0.5, 0.625, 0.5, 0.625, 0.75, 0.375, 0.75, 0.375, 0.75, 0.375, 0.75, 0.375, 0.75, 0.375, 0.75, 0.125, 0.5, 0.375, 0.5, 0.375, 0.75, 0.125, 0.75, 0.625, 0.5, 0.875, 0.5, 0.875, 0.75, 0.625, 0.75, 0.125, 0.75, 0.375, 0.75, 0.375, 0.75, 0.125, 0.75, 0.1601, 0.75, 0.3399, 0.75, 0.3399, 0.75, 0.1601, 0.75, 0.6601, 0.75, 0.8399, 0.75, 0.8399, 0.75, 0.6601, 0.75, 0.625, 0.75, 0.875, 0.75, 0.875, 0.75, 0.625, 0.75, 0.4101, 0.9649, 0.5899, 0.9649, 0.625, 1.0, 0.375, 1.0, 0.5899, 0.7851, 0.4101, 0.7851, 0.375, 0.75, 0.375, 0.75, 0.125, 0.75, 0.375, 0.75, 0.3399, 0.75, 0.1601, 0.75, 0.625, 0.75, 0.875, 0.75, 0.8399, 0.75, 0.6601, 0.75, 0.625, 0.0, 0.625, 0.0, 0.625, 0.0, 0.625, 0.0, 0.1601, 0.75, 0.3399, 0.75, 0.3399, 0.75, 0.1601, 0.75, 0.4101, 0.7851, 0.5899, 0.7851, 0.5899, 0.7851, 0.4101, 0.7851, 0.5899, 0.9649, 0.4101, 0.9649, 0.4101, 0.9649, 0.5899, 0.9649, 0.4101, 0.7851, 0.5899, 0.7851, 0.5899, 0.9649, 0.4101, 0.9649, 0.5899, 0.9649, 0.4101, 0.9649, 0.4101, 0.9649, 0.5899, 0.9649, 0.5899, 0.9649, 0.5899, 0.9649, 0.5899, 0.9649, 0.5899, 0.9649, 0.4101, 0.7851, 0.5899, 0.7851, 0.5899, 0.7851, 0.4101, 0.7851, 0.5899, 0.9649, 0.5899, 0.9649, 0.5899, 0.9649, 0.5899, 0.9649, 0.6601, 0.75, 0.8399, 0.75, 0.8399, 0.75, 0.6601, 0.75, 0.5899, 0.7851, 0.5899, 0.7851, 0.5899, 0.7851, 0.5899, 0.7851, 0.5899, 0.9649, 0.5899, 0.7851, 0.5899, 0.7851, 0.5899, 0.9649, 0.6601, 0.75, 0.8399, 0.75, 0.8399, 0.75, 0.6601, 0.75, 0.6601, 0.75, 0.8399, 0.75, 0.8399, 0.75, 0.6601, 0.75, 0.5899, 0.7851, 0.5899, 0.7851, 0.5899, 0.7851, 0.5899, 0.7851, 0.5899, 0.9649, 0.5899, 0.7851, 0.5899, 0.7851, 0.5899, 0.9649])
me_cube_006.materials.append(mat_material_008)
me_cube_006.use_remesh_preserve_volume = False
me_cube_006.use_remesh_preserve_attributes = False
me_cube_006.use_mirror_vertex_groups = False
me_cube_006.update()
me_cube_008 = bpy.data.meshes.new('Cube.008')
me_cube_008.from_pydata([(-1.0, -1.0, -1.0), (-1.0, -1.0, 1.0), (-1.0, 1.0, -1.0), (-1.0, 1.0, 1.0), (1.0, -1.0, -1.0), (1.0, -1.0, 1.0), (1.0, 1.0, -1.0), (1.0, 1.0, 1.0), (0.7195, -3.253, -0.3914), (0.7195, -3.266, 0.9055), (-0.7195, -3.266, 0.9055), (-0.7195, -3.253, -0.3914), (-1.0, -1.0, -1.0), (-0.7195, -1.0, -0.7195), (-0.7195, -1.0, 0.7195), (-1.0, -1.0, 1.0), (1.0, -1.0, 1.0), (0.7195, -1.0, 0.7195), (0.7195, -1.0, -0.7195), (1.0, -1.0, -1.0), (0.7195, -5.374, -0.1063), (-0.7195, -5.374, -0.1063), (-0.7195, -5.394, 1.105), (0.7195, -5.394, 1.105), (-0.4795, -3.773, 3.439), (0.4795, -3.773, 3.439), (-0.4795, -5.186, 3.629), (0.4795, -5.186, 3.629), (-0.3789, -3.274, 3.926), (0.3789, -3.274, 3.926), (-0.3789, -4.391, 4.076), (0.3789, -4.391, 4.076)], [], [(0, 1, 3, 2), (2, 3, 7, 6), (6, 7, 5, 4), (4, 5, 16, 19), (2, 6, 4, 0), (7, 3, 1, 5), (0, 4, 19, 12), (11, 8, 20, 21), (17, 14, 10, 9), (5, 1, 15, 16), (13, 14, 15, 12), (17, 18, 19, 16), (12, 19, 18, 13), (16, 15, 14, 17), (1, 0, 12, 15), (13, 18, 8, 11), (18, 17, 9, 8), (14, 13, 11, 10), (20, 23, 22, 21), (10, 11, 21, 22), (10, 22, 26, 24), (8, 9, 23, 20), (24, 26, 30, 28), (9, 10, 24, 25), (23, 9, 25, 27), (22, 23, 27, 26), (29, 28, 30, 31), (25, 24, 28, 29), (27, 25, 29, 31), (26, 27, 31, 30)])
_uv = me_cube_008.uv_layers.new(name='UVMap')
_uv.uv.foreach_set('vector', [0.375, 0.0, 0.625, 0.0, 0.625, 0.25, 0.375, 0.25, 0.375, 0.25, 0.625, 0.25, 0.625, 0.5, 0.375, 0.5, 0.375, 0.5, 0.625, 0.5, 0.625, 0.75, 0.375, 0.75, 0.375, 0.75, 0.375, 0.75, 0.375, 0.75, 0.375, 0.75, 0.125, 0.5, 0.375, 0.5, 0.375, 0.75, 0.125, 0.75, 0.625, 0.5, 0.875, 0.5, 0.875, 0.75, 0.625, 0.75, 0.125, 0.75, 0.375, 0.75, 0.375, 0.75, 0.125, 0.75, 0.1601, 0.75, 0.3399, 0.75, 0.3399, 0.75, 0.1601, 0.75, 0.6601, 0.75, 0.8399, 0.75, 0.8399, 0.75, 0.6601, 0.75, 0.625, 0.75, 0.875, 0.75, 0.875, 0.75, 0.625, 0.75, 0.4101, 0.9649, 0.5899, 0.9649, 0.625, 1.0, 0.375, 1.0, 0.5899, 0.7851, 0.4101, 0.7851, 0.375, 0.75, 0.375, 0.75, 0.125, 0.75, 0.375, 0.75, 0.3399, 0.75, 0.1601, 0.75, 0.625, 0.75, 0.875, 0.75, 0.8399, 0.75, 0.6601, 0.75, 0.625, 0.0, 0.625, 0.0, 0.625, 0.0, 0.625, 0.0, 0.1601, 0.75, 0.3399, 0.75, 0.3399, 0.75, 0.1601, 0.75, 0.4101, 0.7851, 0.5899, 0.7851, 0.5899, 0.7851, 0.4101, 0.7851, 0.5899, 0.9649, 0.4101, 0.9649, 0.4101, 0.9649, 0.5899, 0.9649, 0.4101, 0.7851, 0.5899, 0.7851, 0.5899, 0.9649, 0.4101, 0.9649, 0.5899, 0.9649, 0.4101, 0.9649, 0.4101, 0.9649, 0.5899, 0.9649, 0.5899, 0.9649, 0.5899, 0.9649, 0.5899, 0.9649, 0.5899, 0.9649, 0.4101, 0.7851, 0.5899, 0.7851, 0.5899, 0.7851, 0.4101, 0.7851, 0.5899, 0.9649, 0.5899, 0.9649, 0.5899, 0.9649, 0.5899, 0.9649, 0.6601, 0.75, 0.8399, 0.75, 0.8399, 0.75, 0.6601, 0.75, 0.5899, 0.7851, 0.5899, 0.7851, 0.5899, 0.7851, 0.5899, 0.7851, 0.5899, 0.9649, 0.5899, 0.7851, 0.5899, 0.7851, 0.5899, 0.9649, 0.6601, 0.75, 0.8399, 0.75, 0.8399, 0.75, 0.6601, 0.75, 0.6601, 0.75, 0.8399, 0.75, 0.8399, 0.75, 0.6601, 0.75, 0.5899, 0.7851, 0.5899, 0.7851, 0.5899, 0.7851, 0.5899, 0.7851, 0.5899, 0.9649, 0.5899, 0.7851, 0.5899, 0.7851, 0.5899, 0.9649])
me_cube_008.materials.append(mat_material_011)
me_cube_008.use_remesh_preserve_volume = False
me_cube_008.use_remesh_preserve_attributes = False
me_cube_008.use_mirror_vertex_groups = False
me_cube_008.update()
me_cube_009 = bpy.data.meshes.new('Cube.009')
me_cube_009.from_pydata([(-0.7761, -0.4143, -0.9476), (-0.7448, -0.5674, 0.8081), (-0.761, 0.4686, -0.9476), (-0.7985, 0.506, 0.8576), (0.9862, -0.3961, -0.3961), (0.8727, -0.536, 0.3961), (0.9862, 0.396, -0.3961), (0.8727, 0.3273, 0.3961), (-0.8545, 0.01939, -0.9879), (-0.9415, -0.0008813, 0.9364), (0.9862, -4.258e-05, -0.3961), (0.9862, -4.258e-05, 0.3961), (-1.003, -0.8554, -0.05308), (-0.9909, 0.8687, -0.04688), (0.9862, 0.396, -5.76e-07), (0.9862, -0.3961, -5.76e-07), (0.9862, -4.258e-05, -5.76e-07), (-1.109, 0.002451, 0.0), (-0.9785, 0.4429, -0.5546), (0.9862, 0.396, -0.198), (0.9862, -0.3961, -0.198), (0.9862, -4.258e-05, -0.198), (-0.9785, 0.000398, -0.5546), (-0.9785, -0.4219, -0.5546), (-0.9401, -0.8373, 0.5), (-0.967, 0.8278, 0.5), (0.9862, 0.396, 0.198), (0.9862, -0.6516, 0.198), (0.9862, -4.258e-05, 0.198), (-1.065, 0.0, 0.5), (-0.9415, 0.2199, 0.9148), (0.9862, 0.198, -0.3961), (-0.8545, 0.3925, -0.9716), (0.9862, 0.198, 0.3961), (0.9862, 0.198, -5.76e-07), (-1.017, 0.5, 0.0), (-0.9785, 0.3934, -0.5546), (0.9862, 0.198, -0.198), (0.9862, 0.198, 0.198), (-1.035, 0.5, 0.5), (-0.8545, -0.3696, -0.9838), (0.9862, -0.1981, 0.3961), (-0.9415, -0.231, 0.9148), (0.9862, -0.1981, -0.3961), (-1.056, -0.512, 0.0), (0.9862, -0.1981, -5.76e-07), (0.9862, -0.1981, -0.198), (-0.9785, -0.3748, -0.5546), (-1.0, -0.5, 0.5), (0.9862, -0.1981, 0.198), (-0.9905, -0.4285, -0.2773), (-0.9812, 0.4304, -0.2722), (0.9862, 0.396, -0.09902), (0.9862, -0.3961, -0.09902), (0.9862, -4.258e-05, -0.09902), (-1.074, 0.000199, -0.2773), (-0.9892, 0.3747, -0.2773), (0.9862, 0.198, -0.09902), (0.9862, -0.1981, -0.09902), (-0.9892, -0.3676, -0.2773), (-0.992, 0.8788, 0.2551), (0.9862, 0.396, 0.09902), (0.9862, -0.5239, 0.09902), (0.9862, -4.258e-05, 0.09902), (-1.104, 0.0, 0.25), (-1.001, -0.8864, 0.25), (-1.034, 0.5, 0.25), (0.9862, 0.198, 0.09902), (0.9862, -0.1981, 0.09902), (-1.023, -0.5, 0.25), (-0.9415, -0.1159, 0.9278), (0.9862, -0.09906, -0.3961), (-1.084, -0.25, 0.0), (-0.9785, -0.1961, -0.5546), (-1.06, -0.261, 0.5), (-0.8627, -0.2118, -0.9858), (0.9862, -0.09906, 0.3961), (0.9862, -0.09906, -5.76e-07), (0.9862, -0.09906, -0.198), (0.9862, -0.09906, 0.198), (0.9862, -0.09906, -0.09902), (-1.031, -0.2231, -0.2773), (0.9862, -0.09906, 0.09902), (-1.094, -0.25, 0.25), (-0.8545, 0.2336, -0.9797), (0.9862, 0.09897, 0.3961), (0.9862, 0.09897, -5.76e-07), (0.9862, 0.09897, -0.198), (0.9862, 0.09897, 0.198), (-0.945, 0.1095, 0.9298), (0.9862, 0.09897, -0.3961), (-1.084, 0.2252, 0.0), (-0.9785, 0.1969, -0.5546), (-1.054, 0.2063, 0.5), (-1.031, 0.2235, -0.2773), (0.9862, 0.09897, -0.09902), (-1.099, 0.2204, 0.2465), (0.9862, 0.09897, 0.09902), (-0.3405, 0.145, -0.002007), (-0.2562, 0.4197, -0.002007), (-0.2562, 0.4197, 0.248), (-0.3383, 0.1401, 0.2445), (-0.4009, -0.3801, 0.2175), (-0.4214, -0.392, -0.0325), (-0.4852, -0.1301, -0.0325), (-0.4729, -0.1301, 0.2175)], [], [(39, 30, 3, 25), (25, 3, 7, 26), (49, 41, 5, 27), (27, 5, 1, 24), (40, 43, 4, 0), (41, 42, 1, 5), (85, 89, 9, 11), (84, 90, 10, 8), (88, 85, 11, 28), (74, 70, 9, 29), (81, 72, 17, 55), (95, 86, 16, 54), (53, 15, 12, 50), (58, 45, 15, 53), (51, 13, 14, 52), (56, 35, 13, 51), (32, 36, 18, 2), (2, 18, 19, 6), (43, 46, 20, 4), (4, 20, 23, 0), (90, 87, 21, 10), (75, 73, 22, 8), (83, 74, 29, 64), (97, 88, 28, 63), (62, 27, 24, 65), (68, 49, 27, 62), (60, 25, 26, 61), (66, 39, 25, 60), (96, 93, 39, 66), (61, 26, 38, 67), (6, 19, 37, 31), (84, 92, 36, 32), (94, 91, 35, 56), (52, 14, 34, 57), (26, 7, 33, 38), (2, 6, 31, 32), (7, 3, 30, 33), (93, 89, 30, 39), (82, 79, 49, 68), (65, 24, 48, 69), (0, 23, 47, 40), (71, 78, 46, 43), (80, 77, 45, 58), (50, 12, 44, 59), (24, 1, 42, 48), (76, 70, 42, 41), (75, 71, 43, 40), (79, 76, 41, 49), (23, 50, 59, 47), (78, 80, 58, 46), (19, 52, 57, 37), (92, 94, 56, 36), (36, 56, 51, 18), (18, 51, 52, 19), (46, 58, 53, 20), (20, 53, 50, 23), (87, 95, 54, 21), (73, 81, 55, 22), (12, 65, 69, 44), (77, 82, 68, 45), (14, 61, 67, 34), (91, 96, 101, 98), (35, 66, 60, 13), (13, 60, 61, 14), (45, 68, 62, 15), (15, 62, 65, 12), (86, 97, 63, 16), (72, 83, 64, 17), (44, 69, 102, 103), (16, 63, 82, 77), (47, 59, 81, 73), (21, 54, 80, 78), (28, 11, 76, 79), (8, 10, 71, 75), (11, 9, 70, 76), (54, 16, 77, 80), (10, 21, 78, 71), (63, 28, 79, 82), (69, 48, 74, 83), (40, 47, 73, 75), (59, 44, 72, 81), (48, 42, 70, 74), (34, 67, 97, 86), (17, 64, 96, 91), (37, 57, 95, 87), (22, 55, 94, 92), (29, 9, 89, 93), (55, 17, 91, 94), (8, 22, 92, 84), (64, 29, 93, 96), (67, 38, 88, 97), (31, 37, 87, 90), (57, 34, 86, 95), (38, 33, 85, 88), (32, 31, 90, 84), (33, 30, 89, 85), (98, 101, 100, 99), (96, 66, 100, 101), (35, 91, 98, 99), (66, 35, 99, 100), (103, 102, 105, 104), (72, 44, 103, 104), (69, 83, 105, 102), (83, 72, 104, 105)])
_uv = me_cube_009.uv_layers.new(name='UVMap')
_uv.uv.foreach_set('vector', [0.5625, 0.1875, 0.625, 0.1875, 0.625, 0.25, 0.5625, 0.25, 0.5625, 0.25, 0.625, 0.25, 0.625, 0.5, 0.5625, 0.5, 0.5625, 0.6875, 0.625, 0.6875, 0.625, 0.75, 0.5625, 0.75, 0.5625, 0.75, 0.625, 0.75, 0.625, 1.0, 0.5625, 1.0, 0.125, 0.6875, 0.375, 0.6875, 0.375, 0.75, 0.125, 0.75, 0.625, 0.6875, 0.875, 0.6875, 0.875, 0.75, 0.625, 0.75, 0.625, 0.5938, 0.875, 0.5938, 0.875, 0.625, 0.625, 0.625, 0.125, 0.5938, 0.375, 0.5938, 0.375, 0.625, 0.125, 0.625, 0.5625, 0.5938, 0.625, 0.5938, 0.625, 0.625, 0.5625, 0.625, 0.5625, 0.09375, 0.625, 0.09375, 0.625, 0.125, 0.5625, 0.125, 0.4688, 0.09375, 0.5, 0.09375, 0.5, 0.125, 0.4687, 0.125, 0.4688, 0.5938, 0.5, 0.5938, 0.5, 0.625, 0.4688, 0.625, 0.4688, 0.75, 0.5, 0.75, 0.5, 1.0, 0.4688, 1.0, 0.4688, 0.6875, 0.5, 0.6875, 0.5, 0.75, 0.4688, 0.75, 0.4688, 0.25, 0.5, 0.25, 0.5, 0.5, 0.4688, 0.5, 0.4687, 0.1875, 0.5, 0.1875, 0.5, 0.25, 0.4688, 0.25, 0.375, 0.1875, 0.4375, 0.1875, 0.4375, 0.25, 0.375, 0.25, 0.375, 0.25, 0.4375, 0.25, 0.4375, 0.5, 0.375, 0.5, 0.375, 0.6875, 0.4375, 0.6875, 0.4375, 0.75, 0.375, 0.75, 0.375, 0.75, 0.4375, 0.75, 0.4375, 1.0, 0.375, 1.0, 0.375, 0.5938, 0.4375, 0.5938, 0.4375, 0.625, 0.375, 0.625, 0.375, 0.09375, 0.4375, 0.09375, 0.4375, 0.125, 0.375, 0.125, 0.5313, 0.09375, 0.5625, 0.09375, 0.5625, 0.125, 0.5312, 0.125, 0.5312, 0.5938, 0.5625, 0.5938, 0.5625, 0.625, 0.5312, 0.625, 0.5312, 0.75, 0.5625, 0.75, 0.5625, 1.0, 0.5312, 1.0, 0.5312, 0.6875, 0.5625, 0.6875, 0.5625, 0.75, 0.5312, 0.75, 0.5312, 0.25, 0.5625, 0.25, 0.5625, 0.5, 0.5312, 0.5, 0.5312, 0.1875, 0.5625, 0.1875, 0.5625, 0.25, 0.5312, 0.25, 0.5312, 0.1562, 0.5625, 0.1562, 0.5625, 0.1875, 0.5312, 0.1875, 0.5312, 0.5, 0.5625, 0.5, 0.5625, 0.5625, 0.5312, 0.5625, 0.375, 0.5, 0.4375, 0.5, 0.4375, 0.5625, 0.375, 0.5625, 0.375, 0.1562, 0.4375, 0.1562, 0.4375, 0.1875, 0.375, 0.1875, 0.4687, 0.1562, 0.5, 0.1562, 0.5, 0.1875, 0.4687, 0.1875, 0.4688, 0.5, 0.5, 0.5, 0.5, 0.5625, 0.4688, 0.5625, 0.5625, 0.5, 0.625, 0.5, 0.625, 0.5625, 0.5625, 0.5625, 0.125, 0.5, 0.375, 0.5, 0.375, 0.5625, 0.125, 0.5625, 0.625, 0.5, 0.875, 0.5, 0.875, 0.5625, 0.625, 0.5625, 0.5625, 0.1562, 0.625, 0.1562, 0.625, 0.1875, 0.5625, 0.1875, 0.5312, 0.6562, 0.5625, 0.6562, 0.5625, 0.6875, 0.5312, 0.6875, 0.5312, 0.0, 0.5625, 0.0, 0.5625, 0.0625, 0.5312, 0.0625, 0.375, 0.0, 0.4375, 0.0, 0.4375, 0.0625, 0.375, 0.0625, 0.375, 0.6562, 0.4375, 0.6562, 0.4375, 0.6875, 0.375, 0.6875, 0.4688, 0.6562, 0.5, 0.6562, 0.5, 0.6875, 0.4688, 0.6875, 0.4688, 0.0, 0.5, 0.0, 0.5, 0.0625, 0.4688, 0.0625, 0.5625, 0.0, 0.625, 0.0, 0.625, 0.0625, 0.5625, 0.0625, 0.625, 0.6562, 0.875, 0.6562, 0.875, 0.6875, 0.625, 0.6875, 0.125, 0.6562, 0.375, 0.6562, 0.375, 0.6875, 0.125, 0.6875, 0.5625, 0.6562, 0.625, 0.6562, 0.625, 0.6875, 0.5625, 0.6875, 0.4375, 0.0, 0.4688, 0.0, 0.4688, 0.0625, 0.4375, 0.0625, 0.4375, 0.6562, 0.4688, 0.6562, 0.4688, 0.6875, 0.4375, 0.6875, 0.4375, 0.5, 0.4688, 0.5, 0.4688, 0.5625, 0.4375, 0.5625, 0.4375, 0.1562, 0.4687, 0.1562, 0.4687, 0.1875, 0.4375, 0.1875, 0.4375, 0.1875, 0.4687, 0.1875, 0.4688, 0.25, 0.4375, 0.25, 0.4375, 0.25, 0.4688, 0.25, 0.4688, 0.5, 0.4375, 0.5, 0.4375, 0.6875, 0.4688, 0.6875, 0.4688, 0.75, 0.4375, 0.75, 0.4375, 0.75, 0.4688, 0.75, 0.4688, 1.0, 0.4375, 1.0, 0.4375, 0.5938, 0.4688, 0.5938, 0.4688, 0.625, 0.4375, 0.625, 0.4375, 0.09375, 0.4688, 0.09375, 0.4687, 0.125, 0.4375, 0.125, 0.5, 0.0, 0.5312, 0.0, 0.5312, 0.0625, 0.5, 0.0625, 0.5, 0.6562, 0.5312, 0.6562, 0.5312, 0.6875, 0.5, 0.6875, 0.5, 0.5, 0.5312, 0.5, 0.5312, 0.5625, 0.5, 0.5625, 0.5, 0.1562, 0.5312, 0.1562, 0.5312, 0.1562, 0.5, 0.1562, 0.5, 0.1875, 0.5312, 0.1875, 0.5312, 0.25, 0.5, 0.25, 0.5, 0.25, 0.5312, 0.25, 0.5312, 0.5, 0.5, 0.5, 0.5, 0.6875, 0.5312, 0.6875, 0.5312, 0.75, 0.5, 0.75, 0.5, 0.75, 0.5312, 0.75, 0.5312, 1.0, 0.5, 1.0, 0.5, 0.5938, 0.5312, 0.5938, 0.5312, 0.625, 0.5, 0.625, 0.5, 0.09375, 0.5313, 0.09375, 0.5312, 0.125, 0.5, 0.125, 0.5, 0.0625, 0.5312, 0.0625, 0.5312, 0.0625, 0.5, 0.0625, 0.5, 0.625, 0.5312, 0.625, 0.5312, 0.6562, 0.5, 0.6562, 0.4375, 0.0625, 0.4688, 0.0625, 0.4688, 0.09375, 0.4375, 0.09375, 0.4375, 0.625, 0.4688, 0.625, 0.4688, 0.6562, 0.4375, 0.6562, 0.5625, 0.625, 0.625, 0.625, 0.625, 0.6562, 0.5625, 0.6562, 0.125, 0.625, 0.375, 0.625, 0.375, 0.6562, 0.125, 0.6562, 0.625, 0.625, 0.875, 0.625, 0.875, 0.6562, 0.625, 0.6562, 0.4688, 0.625, 0.5, 0.625, 0.5, 0.6562, 0.4688, 0.6562, 0.375, 0.625, 0.4375, 0.625, 0.4375, 0.6562, 0.375, 0.6562, 0.5312, 0.625, 0.5625, 0.625, 0.5625, 0.6562, 0.5312, 0.6562, 0.5312, 0.0625, 0.5625, 0.0625, 0.5625, 0.09375, 0.5313, 0.09375, 0.375, 0.0625, 0.4375, 0.0625, 0.4375, 0.09375, 0.375, 0.09375, 0.4688, 0.0625, 0.5, 0.0625, 0.5, 0.09375, 0.4688, 0.09375, 0.5625, 0.0625, 0.625, 0.0625, 0.625, 0.09375, 0.5625, 0.09375, 0.5, 0.5625, 0.5312, 0.5625, 0.5312, 0.5938, 0.5, 0.5938, 0.5, 0.125, 0.5312, 0.125, 0.5312, 0.1562, 0.5, 0.1562, 0.4375, 0.5625, 0.4688, 0.5625, 0.4688, 0.5938, 0.4375, 0.5938, 0.4375, 0.125, 0.4687, 0.125, 0.4687, 0.1562, 0.4375, 0.1562, 0.5625, 0.125, 0.625, 0.125, 0.625, 0.1562, 0.5625, 0.1562, 0.4687, 0.125, 0.5, 0.125, 0.5, 0.1562, 0.4687, 0.1562, 0.375, 0.125, 0.4375, 0.125, 0.4375, 0.1562, 0.375, 0.1562, 0.5312, 0.125, 0.5625, 0.125, 0.5625, 0.1562, 0.5312, 0.1562, 0.5312, 0.5625, 0.5625, 0.5625, 0.5625, 0.5938, 0.5312, 0.5938, 0.375, 0.5625, 0.4375, 0.5625, 0.4375, 0.5938, 0.375, 0.5938, 0.4688, 0.5625, 0.5, 0.5625, 0.5, 0.5938, 0.4688, 0.5938, 0.5625, 0.5625, 0.625, 0.5625, 0.625, 0.5938, 0.5625, 0.5938, 0.125, 0.5625, 0.375, 0.5625, 0.375, 0.5938, 0.125, 0.5938, 0.625, 0.5625, 0.875, 0.5625, 0.875, 0.5938, 0.625, 0.5938, 0.5, 0.1562, 0.5312, 0.1562, 0.5312, 0.1875, 0.5, 0.1875, 0.5312, 0.1562, 0.5312, 0.1875, 0.5312, 0.1875, 0.5312, 0.1562, 0.5, 0.1875, 0.5, 0.1562, 0.5, 0.1562, 0.5, 0.1875, 0.5312, 0.1875, 0.5, 0.1875, 0.5, 0.1875, 0.5312, 0.1875, 0.5, 0.0625, 0.5312, 0.0625, 0.5313, 0.09375, 0.5, 0.09375, 0.5, 0.09375, 0.5, 0.0625, 0.5, 0.0625, 0.5, 0.09375, 0.5312, 0.0625, 0.5313, 0.09375, 0.5313, 0.09375, 0.5312, 0.0625, 0.5313, 0.09375, 0.5, 0.09375, 0.5, 0.09375, 0.5313, 0.09375])
me_cube_009.materials.append(mat_material_017)
me_cube_009.use_remesh_preserve_volume = False
me_cube_009.use_remesh_preserve_attributes = False
me_cube_009.use_mirror_vertex_groups = False
me_cube_009.update()
me_cube_011 = bpy.data.meshes.new('Cube.011')
me_cube_011.from_pydata([(-0.7525, -1.0, -0.8657), (-0.8172, -1.0, 0.779), (-0.5824, 1.0, -0.6956), (-0.6472, 1.0, 0.6089), (0.8282, -1.0, -0.7539), (0.7485, -1.0, 0.8744), (0.6582, 1.0, -0.5838), (0.5784, 1.0, 0.7043), (-1.0, -1.0, 0.0), (-0.8299, 1.0, 0.0), (0.8299, 1.0, 0.0), (1.0, -1.0, 0.0), (0.0, 1.0, -0.8299), (0.0, 1.0, 0.8299), (0.0, -1.0, -1.0), (0.0, -1.0, 1.0), (0.0, -1.0, 0.0), (0.0, 1.0, 0.0), (-0.415, 1.0, -0.8299), (-0.5, -1.0, 1.0), (-0.5, -1.0, 0.0), (-0.415, 1.0, 0.8299), (-0.5, -1.0, -1.0), (-0.415, 1.0, 0.0), (0.415, 1.0, 0.8299), (0.5, -1.0, -1.0), (0.415, 1.0, 0.0), (0.415, 1.0, -0.8299), (0.5, -1.0, 1.0), (0.5, -1.0, 0.0), (-1.0, -1.0, 0.5), (-0.8299, 1.0, 0.415), (0.8299, 1.0, 0.415), (1.0, -1.0, 0.5), (0.0, -1.0, 0.5), (0.0, 1.0, 0.415), (-0.415, 1.0, 0.415), (-0.5, -1.0, 0.5), (0.5, -1.0, 0.5), (0.415, 1.0, 0.415), (-0.8299, 1.0, -0.415), (0.8299, 1.0, -0.415), (1.0, -1.0, -0.5), (-1.0, -1.0, -0.5), (0.0, 1.0, -0.415), (0.0, -1.0, -0.5), (-0.415, 1.0, -0.415), (-0.5, -1.0, -0.5), (0.5, -1.0, -0.5), (0.415, 1.0, -0.415)], [], [(30, 1, 3, 31), (39, 24, 7, 32), (32, 7, 5, 33), (37, 19, 1, 30), (27, 6, 4, 25), (21, 3, 1, 19), (47, 20, 8, 43), (41, 10, 11, 42), (49, 26, 10, 41), (43, 8, 9, 40), (46, 23, 17, 44), (48, 29, 16, 45), (24, 13, 15, 28), (18, 12, 14, 22), (38, 28, 15, 34), (36, 21, 13, 35), (31, 3, 21, 36), (2, 18, 22, 0), (40, 9, 23, 46), (45, 16, 20, 47), (13, 21, 19, 15), (34, 15, 19, 37), (33, 5, 28, 38), (7, 24, 28, 5), (42, 11, 29, 48), (44, 17, 26, 49), (12, 27, 25, 14), (35, 13, 24, 39), (17, 35, 39, 26), (11, 33, 38, 29), (16, 34, 37, 20), (9, 31, 36, 23), (23, 36, 35, 17), (29, 38, 34, 16), (20, 37, 30, 8), (10, 32, 33, 11), (26, 39, 32, 10), (8, 30, 31, 9), (12, 44, 49, 27), (4, 42, 48, 25), (14, 45, 47, 22), (2, 40, 46, 18), (25, 48, 45, 14), (18, 46, 44, 12), (0, 43, 40, 2), (27, 49, 41, 6), (6, 41, 42, 4), (22, 47, 43, 0)])
_uv = me_cube_011.uv_layers.new(name='UVMap')
_uv.uv.foreach_set('vector', [0.5625, 0.0, 0.625, 0.0, 0.625, 0.25, 0.5625, 0.25, 0.5625, 0.4375, 0.625, 0.4375, 0.625, 0.5, 0.5625, 0.5, 0.5625, 0.5, 0.625, 0.5, 0.625, 0.75, 0.5625, 0.75, 0.5625, 0.9375, 0.625, 0.9375, 0.625, 1.0, 0.5625, 1.0, 0.3125, 0.5, 0.375, 0.5, 0.375, 0.75, 0.3125, 0.75, 0.8125, 0.5, 0.875, 0.5, 0.875, 0.75, 0.8125, 0.75, 0.4375, 0.9375, 0.5, 0.9375, 0.5, 1.0, 0.4375, 1.0, 0.4375, 0.5, 0.5, 0.5, 0.5, 0.75, 0.4375, 0.75, 0.4375, 0.4375, 0.5, 0.4375, 0.5, 0.5, 0.4375, 0.5, 0.4375, 0.0, 0.5, 0.0, 0.5, 0.25, 0.4375, 0.25, 0.4375, 0.3125, 0.5, 0.3125, 0.5, 0.375, 0.4375, 0.375, 0.4375, 0.8125, 0.5, 0.8125, 0.5, 0.875, 0.4375, 0.875, 0.6875, 0.5, 0.75, 0.5, 0.75, 0.75, 0.6875, 0.75, 0.1875, 0.5, 0.25, 0.5, 0.25, 0.75, 0.1875, 0.75, 0.5625, 0.8125, 0.625, 0.8125, 0.625, 0.875, 0.5625, 0.875, 0.5625, 0.3125, 0.625, 0.3125, 0.625, 0.375, 0.5625, 0.375, 0.5625, 0.25, 0.625, 0.25, 0.625, 0.3125, 0.5625, 0.3125, 0.125, 0.5, 0.1875, 0.5, 0.1875, 0.75, 0.125, 0.75, 0.4375, 0.25, 0.5, 0.25, 0.5, 0.3125, 0.4375, 0.3125, 0.4375, 0.875, 0.5, 0.875, 0.5, 0.9375, 0.4375, 0.9375, 0.75, 0.5, 0.8125, 0.5, 0.8125, 0.75, 0.75, 0.75, 0.5625, 0.875, 0.625, 0.875, 0.625, 0.9375, 0.5625, 0.9375, 0.5625, 0.75, 0.625, 0.75, 0.625, 0.8125, 0.5625, 0.8125, 0.625, 0.5, 0.6875, 0.5, 0.6875, 0.75, 0.625, 0.75, 0.4375, 0.75, 0.5, 0.75, 0.5, 0.8125, 0.4375, 0.8125, 0.4375, 0.375, 0.5, 0.375, 0.5, 0.4375, 0.4375, 0.4375, 0.25, 0.5, 0.3125, 0.5, 0.3125, 0.75, 0.25, 0.75, 0.5625, 0.375, 0.625, 0.375, 0.625, 0.4375, 0.5625, 0.4375, 0.5, 0.375, 0.5625, 0.375, 0.5625, 0.4375, 0.5, 0.4375, 0.5, 0.75, 0.5625, 0.75, 0.5625, 0.8125, 0.5, 0.8125, 0.5, 0.875, 0.5625, 0.875, 0.5625, 0.9375, 0.5, 0.9375, 0.5, 0.25, 0.5625, 0.25, 0.5625, 0.3125, 0.5, 0.3125, 0.5, 0.3125, 0.5625, 0.3125, 0.5625, 0.375, 0.5, 0.375, 0.5, 0.8125, 0.5625, 0.8125, 0.5625, 0.875, 0.5, 0.875, 0.5, 0.9375, 0.5625, 0.9375, 0.5625, 1.0, 0.5, 1.0, 0.5, 0.5, 0.5625, 0.5, 0.5625, 0.75, 0.5, 0.75, 0.5, 0.4375, 0.5625, 0.4375, 0.5625, 0.5, 0.5, 0.5, 0.5, 0.0, 0.5625, 0.0, 0.5625, 0.25, 0.5, 0.25, 0.375, 0.375, 0.4375, 0.375, 0.4375, 0.4375, 0.375, 0.4375, 0.375, 0.75, 0.4375, 0.75, 0.4375, 0.8125, 0.375, 0.8125, 0.375, 0.875, 0.4375, 0.875, 0.4375, 0.9375, 0.375, 0.9375, 0.375, 0.25, 0.4375, 0.25, 0.4375, 0.3125, 0.375, 0.3125, 0.375, 0.8125, 0.4375, 0.8125, 0.4375, 0.875, 0.375, 0.875, 0.375, 0.3125, 0.4375, 0.3125, 0.4375, 0.375, 0.375, 0.375, 0.375, 0.0, 0.4375, 0.0, 0.4375, 0.25, 0.375, 0.25, 0.375, 0.4375, 0.4375, 0.4375, 0.4375, 0.5, 0.375, 0.5, 0.375, 0.5, 0.4375, 0.5, 0.4375, 0.75, 0.375, 0.75, 0.375, 0.9375, 0.4375, 0.9375, 0.4375, 1.0, 0.375, 1.0])
me_cube_011.materials.append(mat_material_014)
me_cube_011.use_remesh_preserve_volume = False
me_cube_011.use_remesh_preserve_attributes = False
me_cube_011.use_mirror_vertex_groups = False
me_cube_011.update()
me_cube_010 = bpy.data.meshes.new('Cube.010')
me_cube_010.from_pydata([(-0.7525, -1.0, -0.8657), (-0.8172, -1.0, 0.779), (-0.5824, 1.0, -0.6956), (-0.6472, 1.0, 0.6089), (0.8282, -1.0, -0.7539), (0.7485, -1.0, 0.8744), (0.6582, 1.0, -0.5838), (0.5784, 1.0, 0.7043), (-1.0, -1.0, 0.0), (-0.8299, 1.0, 0.0), (0.8299, 1.0, 0.0), (1.0, -1.0, 0.0), (0.0, 1.0, -0.8299), (0.0, 1.0, 0.8299), (0.0, -1.0, -1.0), (0.0, -1.0, 1.0), (0.0, -1.0, 0.0), (0.0, 1.0, 0.0), (-0.415, 1.0, -0.8299), (-0.5, -1.0, 1.0), (-0.5, -1.0, 0.0), (-0.415, 1.0, 0.8299), (-0.5, -1.0, -1.0), (-0.415, 1.0, 0.0), (0.415, 1.0, 0.8299), (0.5, -1.0, -1.0), (0.415, 1.0, 0.0), (0.415, 1.0, -0.8299), (0.5, -1.0, 1.0), (0.5, -1.0, 0.0), (-1.0, -1.0, 0.5), (-0.8299, 1.0, 0.415), (0.8299, 1.0, 0.415), (1.0, -1.0, 0.5), (0.0, -1.0, 0.5), (0.0, 1.0, 0.415), (-0.415, 1.0, 0.415), (-0.5, -1.0, 0.5), (0.5, -1.0, 0.5), (0.415, 1.0, 0.415), (-0.8299, 1.0, -0.415), (0.8299, 1.0, -0.415), (1.0, -1.0, -0.5), (-1.0, -1.0, -0.5), (0.0, 1.0, -0.415), (0.0, -1.0, -0.5), (-0.415, 1.0, -0.415), (-0.5, -1.0, -0.5), (0.5, -1.0, -0.5), (0.415, 1.0, -0.415)], [], [(30, 1, 3, 31), (39, 24, 7, 32), (32, 7, 5, 33), (37, 19, 1, 30), (27, 6, 4, 25), (21, 3, 1, 19), (47, 20, 8, 43), (41, 10, 11, 42), (49, 26, 10, 41), (43, 8, 9, 40), (46, 23, 17, 44), (48, 29, 16, 45), (24, 13, 15, 28), (18, 12, 14, 22), (38, 28, 15, 34), (36, 21, 13, 35), (31, 3, 21, 36), (2, 18, 22, 0), (40, 9, 23, 46), (45, 16, 20, 47), (13, 21, 19, 15), (34, 15, 19, 37), (33, 5, 28, 38), (7, 24, 28, 5), (42, 11, 29, 48), (44, 17, 26, 49), (12, 27, 25, 14), (35, 13, 24, 39), (17, 35, 39, 26), (11, 33, 38, 29), (16, 34, 37, 20), (9, 31, 36, 23), (23, 36, 35, 17), (29, 38, 34, 16), (20, 37, 30, 8), (10, 32, 33, 11), (26, 39, 32, 10), (8, 30, 31, 9), (12, 44, 49, 27), (4, 42, 48, 25), (14, 45, 47, 22), (2, 40, 46, 18), (25, 48, 45, 14), (18, 46, 44, 12), (0, 43, 40, 2), (27, 49, 41, 6), (6, 41, 42, 4), (22, 47, 43, 0)])
_uv = me_cube_010.uv_layers.new(name='UVMap')
_uv.uv.foreach_set('vector', [0.5625, 0.0, 0.625, 0.0, 0.625, 0.25, 0.5625, 0.25, 0.5625, 0.4375, 0.625, 0.4375, 0.625, 0.5, 0.5625, 0.5, 0.5625, 0.5, 0.625, 0.5, 0.625, 0.75, 0.5625, 0.75, 0.5625, 0.9375, 0.625, 0.9375, 0.625, 1.0, 0.5625, 1.0, 0.3125, 0.5, 0.375, 0.5, 0.375, 0.75, 0.3125, 0.75, 0.8125, 0.5, 0.875, 0.5, 0.875, 0.75, 0.8125, 0.75, 0.4375, 0.9375, 0.5, 0.9375, 0.5, 1.0, 0.4375, 1.0, 0.4375, 0.5, 0.5, 0.5, 0.5, 0.75, 0.4375, 0.75, 0.4375, 0.4375, 0.5, 0.4375, 0.5, 0.5, 0.4375, 0.5, 0.4375, 0.0, 0.5, 0.0, 0.5, 0.25, 0.4375, 0.25, 0.4375, 0.3125, 0.5, 0.3125, 0.5, 0.375, 0.4375, 0.375, 0.4375, 0.8125, 0.5, 0.8125, 0.5, 0.875, 0.4375, 0.875, 0.6875, 0.5, 0.75, 0.5, 0.75, 0.75, 0.6875, 0.75, 0.1875, 0.5, 0.25, 0.5, 0.25, 0.75, 0.1875, 0.75, 0.5625, 0.8125, 0.625, 0.8125, 0.625, 0.875, 0.5625, 0.875, 0.5625, 0.3125, 0.625, 0.3125, 0.625, 0.375, 0.5625, 0.375, 0.5625, 0.25, 0.625, 0.25, 0.625, 0.3125, 0.5625, 0.3125, 0.125, 0.5, 0.1875, 0.5, 0.1875, 0.75, 0.125, 0.75, 0.4375, 0.25, 0.5, 0.25, 0.5, 0.3125, 0.4375, 0.3125, 0.4375, 0.875, 0.5, 0.875, 0.5, 0.9375, 0.4375, 0.9375, 0.75, 0.5, 0.8125, 0.5, 0.8125, 0.75, 0.75, 0.75, 0.5625, 0.875, 0.625, 0.875, 0.625, 0.9375, 0.5625, 0.9375, 0.5625, 0.75, 0.625, 0.75, 0.625, 0.8125, 0.5625, 0.8125, 0.625, 0.5, 0.6875, 0.5, 0.6875, 0.75, 0.625, 0.75, 0.4375, 0.75, 0.5, 0.75, 0.5, 0.8125, 0.4375, 0.8125, 0.4375, 0.375, 0.5, 0.375, 0.5, 0.4375, 0.4375, 0.4375, 0.25, 0.5, 0.3125, 0.5, 0.3125, 0.75, 0.25, 0.75, 0.5625, 0.375, 0.625, 0.375, 0.625, 0.4375, 0.5625, 0.4375, 0.5, 0.375, 0.5625, 0.375, 0.5625, 0.4375, 0.5, 0.4375, 0.5, 0.75, 0.5625, 0.75, 0.5625, 0.8125, 0.5, 0.8125, 0.5, 0.875, 0.5625, 0.875, 0.5625, 0.9375, 0.5, 0.9375, 0.5, 0.25, 0.5625, 0.25, 0.5625, 0.3125, 0.5, 0.3125, 0.5, 0.3125, 0.5625, 0.3125, 0.5625, 0.375, 0.5, 0.375, 0.5, 0.8125, 0.5625, 0.8125, 0.5625, 0.875, 0.5, 0.875, 0.5, 0.9375, 0.5625, 0.9375, 0.5625, 1.0, 0.5, 1.0, 0.5, 0.5, 0.5625, 0.5, 0.5625, 0.75, 0.5, 0.75, 0.5, 0.4375, 0.5625, 0.4375, 0.5625, 0.5, 0.5, 0.5, 0.5, 0.0, 0.5625, 0.0, 0.5625, 0.25, 0.5, 0.25, 0.375, 0.375, 0.4375, 0.375, 0.4375, 0.4375, 0.375, 0.4375, 0.375, 0.75, 0.4375, 0.75, 0.4375, 0.8125, 0.375, 0.8125, 0.375, 0.875, 0.4375, 0.875, 0.4375, 0.9375, 0.375, 0.9375, 0.375, 0.25, 0.4375, 0.25, 0.4375, 0.3125, 0.375, 0.3125, 0.375, 0.8125, 0.4375, 0.8125, 0.4375, 0.875, 0.375, 0.875, 0.375, 0.3125, 0.4375, 0.3125, 0.4375, 0.375, 0.375, 0.375, 0.375, 0.0, 0.4375, 0.0, 0.4375, 0.25, 0.375, 0.25, 0.375, 0.4375, 0.4375, 0.4375, 0.4375, 0.5, 0.375, 0.5, 0.375, 0.5, 0.4375, 0.5, 0.4375, 0.75, 0.375, 0.75, 0.375, 0.9375, 0.4375, 0.9375, 0.4375, 1.0, 0.375, 1.0])
me_cube_010.materials.append(mat_material_013)
me_cube_010.use_remesh_preserve_volume = False
me_cube_010.use_remesh_preserve_attributes = False
me_cube_010.use_mirror_vertex_groups = False
me_cube_010.update()
me_plane = bpy.data.meshes.new('Plane')
me_plane.from_pydata([(0.037, -3.222, -1.014), (-2.364, -3.217, -1.027), (-2.941, 1.356, -1.678), (-0.9411, 2.68, -3.152), (0.05322, -0.6193, -2.871), (0.05649, 1.26, -3.03), (0.05889, 2.678, -3.147), (0.04047, -1.328, -1.282), (-3.037, 2.684, -3.164), (-3.808, 1.271, -2.968), (-4.008, 2.686, -3.17), (-1.051, -0.4748, -1.408), (-3.412, -3.488, -2.292), (-2.323, -4.256, -2.178), (-3.295, -4.254, -2.183), (-1.046, 1.352, -1.667), (0.04881, -4.26, -2.164), (-1.077, 2.968, 4.201), (0.00258, 2.969, 4.208), (-3.173, 2.972, 4.189), (-4.144, 2.974, 4.183), (-1.045, -0.655, -2.681), (-0.8399, -0.61, -2.686), (0.04778, -1.302, -2.583), (0.04732, -1.508, -2.554), (-1.04, 1.172, -2.939), (-0.8351, 1.358, -2.965), (-2.934, 1.176, -2.95), (-3.148, 1.363, -2.978), (-2.358, -3.397, -2.299), (-2.524, -3.583, -2.274), (0.04385, -3.402, -2.286), (0.04431, -3.588, -2.259), (-3.939, 1.55, 4.145), (-4.145, 2.975, 4.191), (-3.528, -3.242, 3.979), (-3.408, -4.014, 3.934), (0.06307, -3.998, 3.875)], [], [(22, 4, 5, 26), (26, 5, 6, 3), (26, 3, 8, 28), (28, 8, 10, 9), (28, 9, 12, 30), (30, 12, 14, 13), (30, 13, 16, 32), (15, 2, 1, 0, 7, 11), (4, 22, 23), (10, 8, 19, 20), (8, 3, 17, 19), (3, 6, 18, 17), (25, 21, 22, 26), (21, 24, 23, 22), (27, 25, 26, 28), (29, 27, 28, 30), (31, 29, 30, 32), (29, 31, 0, 1), (21, 25, 15, 11), (25, 27, 2, 15), (24, 21, 11, 7), (27, 29, 1, 2), (9, 10, 34, 33), (12, 9, 33, 35), (14, 12, 35, 36), (18, 37, 36, 35, 33, 34, 19, 17)])
_uv = me_plane.uv_layers.new(name='UVMap')
_uv.uv.foreach_set('vector', [0.05517, 0.0, 0.5, 0.0, 0.5, 1.0, 0.05486, 1.05, 0.05486, 1.0, 0.5, 1.0, 0.5, 1.0, 0.0, 1.0, 0.0, 1.0, 0.0, 1.0, 0.0, 1.0, 0.0, 1.0, 0.0, 1.0, 0.0, 1.0, 0.0, 1.0, 0.0, 1.0, 0.0, 1.0, 0.0, 1.0, 0.0, 1.0, 0.0, 1.0, 0.0, 1.0, 0.0, 1.0, 0.0, 1.0, 0.0, 1.0, 0.0, 1.0, 0.0, 1.0, 0.0, 1.0, 0.0, 1.0, -0.0004348, 0.9696, 0.0004569, 0.9951, 0.002645, 0.9921, 0.02216, 0.9557, 0.4718, 0.05639, 0.0244, 0.1452, 0.5, 0.0, 0.05517, 0.0, 0.5, 0.0, 0.0, 1.0, 0.0, 1.0, 0.0, 1.0, 0.0, 1.0, 0.0, 1.0, 0.0, 1.0, 0.0, 1.0, 0.0, 1.0, 0.0, 1.0, 0.5, 1.0, 0.5, 1.0, 0.0, 1.0, -0.0004348, 0.9696, 0.0244, 0.1452, 0.05517, 0.0, 0.05486, 1.05, 0.0244, 0.1452, 0.4718, 0.05639, 0.5, 0.0, 0.05517, 0.0, 0.0004569, 0.9951, -0.0004348, 0.9696, 0.0, 1.0, 0.0, 1.0, 0.002645, 0.9921, 0.0004569, 0.9951, 0.0, 1.0, 0.0, 1.0, 0.02216, 0.9557, 0.002645, 0.9921, 0.0, 1.0, 0.0, 1.0, 0.002645, 0.9921, 0.02216, 0.9557, 0.02216, 0.9557, 0.002645, 0.9921, 0.0244, 0.1452, -0.0004348, 0.9696, -0.0004348, 0.9696, 0.0244, 0.1452, -0.0004348, 0.9696, 0.0004569, 0.9951, 0.0004569, 0.9951, -0.0004348, 0.9696, 0.4718, 0.05639, 0.0244, 0.1452, 0.0244, 0.1452, 0.4718, 0.05639, 0.0004569, 0.9951, 0.002645, 0.9921, 0.002645, 0.9921, 0.0004569, 0.9951, 0.0, 1.0, 0.0, 1.0, 0.0, 1.0, 0.0, 1.0, 0.0, 1.0, 0.0, 1.0, 0.0, 1.0, 0.0, 1.0, 0.0, 1.0, 0.0, 1.0, 0.0, 1.0, 0.0, 1.0, 0.0, 0.0, 0.0, 0.0, 0.0, 1.0, 0.0, 1.0, 0.0, 1.0, 0.0, 1.0, 0.0, 1.0, 0.0, 1.0])
me_plane.materials.append(mat_material_004)
me_plane.use_remesh_preserve_volume = False
me_plane.use_remesh_preserve_attributes = False
me_plane.use_mirror_vertex_groups = False
me_plane.update()
arm_armature = bpy.data.armatures.new('Armature')  # bones are not reproduced

# ---- objects
ob_plane_001 = bpy.data.objects.new('Plane.001', me_plane_001)
ob_plane_003 = bpy.data.objects.new('Plane.003', me_plane_003)
ob_plane_004 = bpy.data.objects.new('Plane.004', me_plane_004)
ob_armature = bpy.data.objects.new('Armature', arm_armature)
ob_light = bpy.data.objects.new('Light', light_light)
ob_camera = bpy.data.objects.new('Camera', cam_camera)
ob_empty = bpy.data.objects.new('Empty', None)
ob_empty_001 = bpy.data.objects.new('Empty.001', None)
ob_cube_011 = bpy.data.objects.new('Cube.011', me_cube_007)
ob_cube = bpy.data.objects.new('Cube', me_cube_001)
ob_cube_001 = bpy.data.objects.new('Cube.001', me_cube_002)
ob_cube_002 = bpy.data.objects.new('Cube.002', me_cube)
ob_cube_003 = bpy.data.objects.new('Cube.003', me_cube_003)
ob_plane_002 = bpy.data.objects.new('Plane.002', me_plane_002)
ob_cube_005 = bpy.data.objects.new('Cube.005', me_cube_005)
ob_cube_004 = bpy.data.objects.new('Cube.004', me_cube_004)
ob_cube_006 = bpy.data.objects.new('Cube.006', me_cube_006)
ob_cube_007 = bpy.data.objects.new('Cube.007', me_cube_008)
ob_cube_008 = bpy.data.objects.new('Cube.008', me_cube_009)
ob_cube_010 = bpy.data.objects.new('Cube.010', me_cube_011)
ob_cube_009 = bpy.data.objects.new('Cube.009', me_cube_010)
ob_plane = bpy.data.objects.new('Plane', me_plane)

# ---- transforms, parenting, visibility, modifiers, constraints
ob_plane_001.location = (-0.3164, 0.2574, 0.6098)
ob_plane_001.rotation_euler = (0.6418, 1.663, 0.6397)
ob_plane_001.scale = (0.09069, 0.09069, 0.09069)
ob_plane_001.lineart.crease_threshold = 0.0
ob_plane_003.location = (-1.261, -0.06091, 2.742)
ob_plane_003.rotation_euler = (0.0, -0.6806, 0.0)
ob_plane_003.lineart.crease_threshold = 0.0
ob_plane_004.location = (0.0, 0.0, 0.0)
ob_plane_004.lineart.crease_threshold = 0.0
ob_armature.location = (0.0, 0.0, 0.0)
ob_armature.lineart.crease_threshold = 0.0
ob_light.location = (-3.717, -0.8979, 4.429)
ob_light.rotation_euler = (0.6503, 0.05522, 1.866)
ob_light.lock_rotations_4d = False
ob_light.empty_display_type = 'ARROWS'
ob_light.color = (0.0, 0.0, 0.0, 0.0)
ob_light.lineart.crease_threshold = 0.0
ob_camera.location = (7.359, -6.926, 4.958)
ob_camera.rotation_euler = (1.109, 0.0, 0.8149)
ob_camera.lock_rotations_4d = False
ob_camera.empty_display_type = 'ARROWS'
ob_camera.color = (0.0, 0.0, 0.0, 0.0)
ob_camera.display_type = 'WIRE'
ob_camera.lineart.crease_threshold = 0.0
ob_empty.location = (0.0, 0.0, 0.0)
ob_empty.rotation_euler = (-1.571, 3.142, 4.372e-08)
ob_empty.empty_display_type = 'IMAGE'
ob_empty.empty_display_size = 5.0
ob_empty.empty_image_depth = 'BACK'
ob_empty.empty_image_side = 'FRONT'
ob_empty.lineart.crease_threshold = 0.0
ob_empty_001.location = (0.0, -1.568, 0.0)
ob_empty_001.rotation_euler = (1.571, 0.0, 4.712)
ob_empty_001.empty_display_type = 'IMAGE'
ob_empty_001.empty_display_size = 5.0
ob_empty_001.empty_image_depth = 'BACK'
ob_empty_001.show_empty_image_perspective = False
ob_empty_001.empty_image_side = 'FRONT'
ob_empty_001.lineart.crease_threshold = 0.0
ob_cube_011.location = (0.04174, 0.01701, 0.9263)
ob_cube_011.scale = (-0.2434, -0.2434, -0.2434)
ob_cube_011.lineart.crease_threshold = 0.0
ob_cube.location = (-0.1955, -0.1646, 0.9892)
ob_cube.scale = (0.04302, 0.04302, 0.04302)
ob_cube.lineart.crease_threshold = 0.0
ob_cube_001.location = (-0.1955, 0.153, 0.9892)
ob_cube_001.rotation_euler = (0.0, -0.0, 3.142)
ob_cube_001.scale = (0.04302, 0.04302, 0.04302)
ob_cube_001.lineart.crease_threshold = 0.0
ob_cube_002.location = (0.0, 0.0, 1.275)
ob_cube_002.rotation_euler = (-0.05556, 0.0008208, 0.01554)
ob_cube_002.scale = (-0.05935, -0.05935, -0.05935)
ob_cube_002.lineart.crease_threshold = 0.0
ob_cube_003.location = (-0.004101, 0.005061, 1.492)
ob_cube_003.rotation_euler = (0.7591, 0.003654, -0.01359)
ob_cube_003.scale = (-0.07428, -0.07428, -0.07428)
ob_cube_003.lineart.crease_threshold = 0.0
ob_plane_002.location = (-0.115, 0.0, 0.2763)
ob_plane_002.rotation_euler = (-0.0, 1.571, 0.0)
ob_plane_002.scale = (0.07358, 0.07358, 0.07358)
ob_plane_002.lineart.crease_threshold = 0.0
_m = ob_plane_002.modifiers.new('Mirror', 'MIRROR')
_m.use_axis = (False, True, False)
ob_cube_005.location = (-0.03388, 0.08392, 0.03712)
ob_cube_005.rotation_euler = (3.142, 1.492e-08, -0.1715)
ob_cube_005.scale = (-0.08463, -0.053, 0.02145)
ob_cube_005.lineart.crease_threshold = 0.0
ob_cube_004.location = (-0.03388, -0.07736, 0.03712)
ob_cube_004.rotation_euler = (0.0, -0.0, 0.1715)
ob_cube_004.scale = (-0.08463, -0.053, 0.02145)
ob_cube_004.lineart.crease_threshold = 0.0
ob_cube_006.location = (0.0, -0.3154, 1.034)
ob_cube_006.rotation_euler = (0.05039, -0.0, 0.0)
ob_cube_006.scale = (0.1238, 0.07046, 0.1238)
ob_cube_006.lineart.crease_threshold = 0.0
ob_cube_007.location = (0.02209, 0.301, 1.009)
ob_cube_007.rotation_euler = (0.07304, 1.665e-08, 3.142)
ob_cube_007.scale = (0.1238, 0.07046, 0.1238)
ob_cube_007.lineart.crease_threshold = 0.0
ob_cube_008.location = (-0.06928, 0.0, 0.4697)
ob_cube_008.scale = (0.07546, 0.07546, 0.07546)
ob_cube_008.lineart.crease_threshold = 0.0
ob_cube_010.location = (0.0, 0.5211, 0.437)
ob_cube_010.rotation_euler = (0.0, -0.0, 3.142)
ob_cube_010.scale = (0.06936, 0.06936, 0.06936)
ob_cube_010.lineart.crease_threshold = 0.0
ob_cube_009.location = (0.0, -0.5238, 0.437)
ob_cube_009.scale = (0.06936, 0.06936, 0.06936)
ob_cube_009.lineart.crease_threshold = 0.0
ob_plane.location = (-0.01623, 0.0, 0.9987)
ob_plane.rotation_euler = (7.894, 0.03847, 1.589)
ob_plane.scale = (0.08291, 0.08291, 0.08291)
ob_plane.lineart.crease_threshold = 0.0
_m = ob_plane.modifiers.new('Mirror', 'MIRROR')

# ---- collection membership
scene.collection.objects.link(ob_plane_001)
scene.collection.objects.link(ob_plane_003)
scene.collection.objects.link(ob_plane_004)
scene.collection.objects.link(ob_armature)
col_collection.objects.link(ob_light)
col_collection.objects.link(ob_camera)
col_collection.objects.link(ob_empty)
col_collection.objects.link(ob_empty_001)
col_collection.objects.link(ob_cube_011)
col_collection_2.objects.link(ob_cube)
col_collection_2_002.objects.link(ob_cube_001)
col_collection_4.objects.link(ob_cube_002)
col_collection_5.objects.link(ob_cube_003)
col_collection_6.objects.link(ob_plane_002)
col_collection_7_001.objects.link(ob_cube_005)
col_collection_7.objects.link(ob_cube_004)
col_collection_9.objects.link(ob_cube_006)
col_collection_9.objects.link(ob_cube_007)
col_collection_9_001.objects.link(ob_cube_006)
col_collection_9_001.objects.link(ob_cube_007)
col_collection_11.objects.link(ob_cube_008)
col_collection_12_001.objects.link(ob_cube_010)
col_collection_12.objects.link(ob_cube_009)
col_collection_14.objects.link(ob_plane)

# ---- scene / render settings (as saved in the file)
scene.camera = ob_camera
scene.frame_start = 1; scene.frame_end = 250; scene.frame_set(1)
scene.render.engine = 'BLENDER_EEVEE_NEXT'
scene.cycles.use_denoising = False
scene.cycles.samples = 128
scene.cycles.sampling_pattern = 'TABULATED_SOBOL'
scene.cycles.use_adaptive_sampling = False
scene.cycles.use_light_tree = False
scene.view_settings.view_transform = 'Filmic'
bpy.context.view_layer.update()
